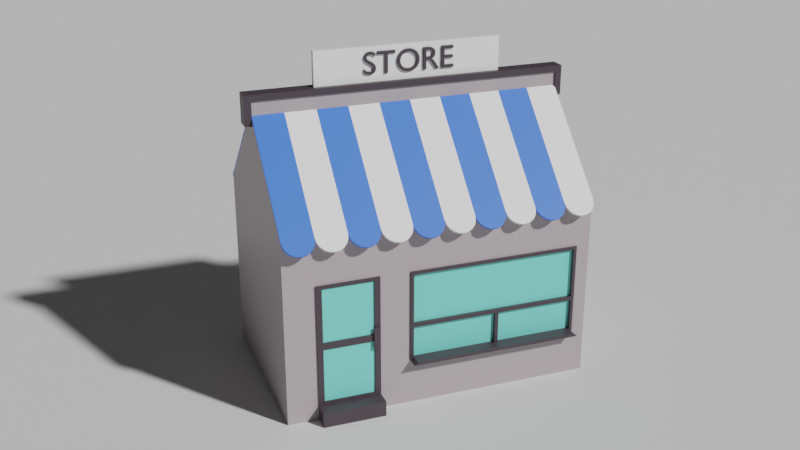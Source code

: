 # Source: Haus.blend  (saved by Blender 4.3.32; exported with 4.5.12 LTS)
import bpy
from mathutils import Matrix  # noqa: F401  (used for matrix-valued properties, if any)

bpy.ops.wm.read_factory_settings(use_empty=True)
scene = bpy.context.scene
scene.name = 'Scene'

# ---- collections
col_collection = bpy.data.collections.new('Collection'); scene.collection.children.link(col_collection)

# ---- materials (node trees are filled in below, after node groups)
mat_building = bpy.data.materials.new('Building')
mat_building.use_transparent_shadow = False
mat_material_001 = bpy.data.materials.new('Material.001')
mat_material_001.use_transparent_shadow = False
mat_material_002 = bpy.data.materials.new('Material.002')
mat_material_002.use_transparent_shadow = False
mat_material_003 = bpy.data.materials.new('Material.003')
mat_material_003.use_transparent_shadow = False
mat_material_004 = bpy.data.materials.new('Material.004')
mat_material_004.use_transparent_shadow = False
mat_black_001 = bpy.data.materials.new('Black.001')
mat_black_001.use_transparent_shadow = False

# ---- material node trees
mat_building.use_nodes = True; mat_building.node_tree.nodes.clear()
_N = mat_building.node_tree.nodes; _L = mat_building.node_tree.links
n0 = _N.new('ShaderNodeBsdfPrincipled'); n0.name = 'Principled BSDF'; n0.location = (10, 300)
n0.distribution = 'GGX'
n0.subsurface_method = 'RANDOM_WALK_SKIN'
n0.inputs[0].default_value = (0.4672, 0.4075, 0.4334, 1.0)
n0.inputs[3].default_value = 1.45
n0.inputs[27].default_value = (0.0, 0.0, 0.0, 1.0)
n0.inputs[28].default_value = 1.0
n1 = _N.new('ShaderNodeOutputMaterial'); n1.name = 'Material Output'; n1.location = (300, 300)
_L.new(n0.outputs[0], n1.inputs[0])
n1.is_active_output = True
mat_material_001.use_nodes = True; mat_material_001.node_tree.nodes.clear()
_N = mat_material_001.node_tree.nodes; _L = mat_material_001.node_tree.links
n0 = _N.new('ShaderNodeBsdfPrincipled'); n0.name = 'Principled BSDF'; n0.location = (10, 300)
n0.distribution = 'GGX'
n0.subsurface_method = 'RANDOM_WALK_SKIN'
n0.inputs[0].default_value = (0.05166, 0.1968, 0.9114, 1.0)
n0.inputs[3].default_value = 1.45
n0.inputs[27].default_value = (0.0, 0.0, 0.0, 1.0)
n0.inputs[28].default_value = 1.0
n1 = _N.new('ShaderNodeOutputMaterial'); n1.name = 'Material Output'; n1.location = (300, 300)
_L.new(n0.outputs[0], n1.inputs[0])
n1.is_active_output = True
mat_material_002.use_nodes = True; mat_material_002.node_tree.nodes.clear()
_N = mat_material_002.node_tree.nodes; _L = mat_material_002.node_tree.links
n0 = _N.new('ShaderNodeBsdfPrincipled'); n0.name = 'Principled BSDF'; n0.location = (10, 300)
n0.distribution = 'GGX'
n0.subsurface_method = 'RANDOM_WALK_SKIN'
n0.inputs[0].default_value = (1.0, 1.0, 1.0, 1.0)
n0.inputs[3].default_value = 1.45
n0.inputs[27].default_value = (0.0, 0.0, 0.0, 1.0)
n0.inputs[28].default_value = 1.0
n1 = _N.new('ShaderNodeOutputMaterial'); n1.name = 'Material Output'; n1.location = (300, 300)
_L.new(n0.outputs[0], n1.inputs[0])
n1.is_active_output = True
mat_material_003.use_nodes = True; mat_material_003.node_tree.nodes.clear()
_N = mat_material_003.node_tree.nodes; _L = mat_material_003.node_tree.links
n0 = _N.new('ShaderNodeBsdfPrincipled'); n0.name = 'Principled BSDF'; n0.location = (10, 300)
n0.distribution = 'GGX'
n0.subsurface_method = 'RANDOM_WALK_SKIN'
n0.inputs[0].default_value = (0.06072, 0.04592, 0.05679, 1.0)
n0.inputs[3].default_value = 1.45
n0.inputs[27].default_value = (0.0, 0.0, 0.0, 1.0)
n0.inputs[28].default_value = 1.0
n1 = _N.new('ShaderNodeOutputMaterial'); n1.name = 'Material Output'; n1.location = (300, 300)
_L.new(n0.outputs[0], n1.inputs[0])
n1.is_active_output = True
mat_material_004.use_nodes = True; mat_material_004.node_tree.nodes.clear()
_N = mat_material_004.node_tree.nodes; _L = mat_material_004.node_tree.links
n0 = _N.new('ShaderNodeBsdfPrincipled'); n0.name = 'Principled BSDF'; n0.location = (10, 300)
n0.distribution = 'GGX'
n0.subsurface_method = 'RANDOM_WALK_SKIN'
n0.inputs[0].default_value = (0.2084, 0.8, 0.7325, 1.0)
n0.inputs[3].default_value = 1.45
n0.inputs[27].default_value = (0.0, 0.0, 0.0, 1.0)
n0.inputs[28].default_value = 1.0
n1 = _N.new('ShaderNodeOutputMaterial'); n1.name = 'Material Output'; n1.location = (300, 300)
_L.new(n0.outputs[0], n1.inputs[0])
n1.is_active_output = True

# ---- world
world_world = bpy.data.worlds.new('World'); scene.world = world_world
world_world.use_nodes = True; world_world.node_tree.nodes.clear()
_N = world_world.node_tree.nodes; _L = world_world.node_tree.links
n0 = _N.new('ShaderNodeOutputWorld'); n0.name = 'World Output'; n0.location = (300, 300)
n1 = _N.new('ShaderNodeBackground'); n1.name = 'Background'; n1.location = (10, 300)
n1.inputs[0].default_value = (0.05088, 0.05088, 0.05088, 1.0)
_L.new(n1.outputs[0], n0.inputs[0])
n0.is_active_output = True
world_world.color = (0.05088, 0.05088, 0.05088)
world_world.use_sun_shadow = False
world_world.sun_shadow_jitter_overblur = 0.0

# ---- cameras
cam_camera_001 = bpy.data.cameras.new('Camera.001')

# ---- meshes
me_plane = bpy.data.meshes.new('Plane')
me_plane.from_pydata([(-4.987, -3.0, 0.0), (4.987, -3.0, 0.0), (-4.987, 3.0, 0.0), (4.987, 3.0, 0.0), (-4.987, 3.0, 6.0), (-4.987, -3.0, 6.0), (4.987, -3.0, 6.0), (4.987, 3.0, 6.0), (-4.987, 0.0, 0.0), (4.987, 0.0, 0.0), (-4.987, 0.0, 9.0), (4.987, 0.0, 9.0), (-0.9946, -3.0, 4.427), (4.485, -3.0, 4.427), (4.485, -3.0, 1.515), (-0.9946, -3.0, 1.515), (-0.9946, -3.0, 0.0), (-4.009, -3.0, 0.0), (-4.009, -3.0, 4.487), (-2.009, -3.0, 0.0), (-2.009, -3.0, 4.498), (-4.009, -3.0, 0.4963), (-2.009, -3.0, 0.4963), (-4.009, -3.519, 0.0), (-2.009, -3.519, 0.0), (-4.009, -3.519, 0.4963), (-2.009, -3.519, 0.4963), (-4.009, -2.66, 0.0), (-2.009, -2.66, 0.0), (-4.009, -2.66, 0.4963), (-2.009, -2.66, 0.4963), (3.989, 3.0, 0.0), (2.992, 3.0, 0.0), (1.995, 3.0, 0.0), (0.9973, 3.0, 0.0), (0.0, 3.0, 0.0), (-0.9973, 3.0, 0.0), (-1.995, 3.0, 0.0), (-2.992, 3.0, 0.0), (-3.989, 3.0, 0.0), (-3.989, -3.0, 6.0), (-2.992, -3.0, 6.0), (-1.995, -3.0, 6.0), (-0.9973, -3.0, 6.0), (0.0, -3.0, 6.0), (0.9973, -3.0, 6.0), (1.995, -3.0, 6.0), (2.992, -3.0, 6.0), (3.989, -3.0, 6.0), (3.989, 3.0, 6.0), (2.992, 3.0, 6.0), (1.995, 3.0, 6.0), (0.9973, 3.0, 6.0), (0.0, 3.0, 6.0), (-0.9973, 3.0, 6.0), (-1.995, 3.0, 6.0), (-2.992, 3.0, 6.0), (-3.989, 3.0, 6.0), (3.989, 0.0, 9.0), (2.992, 0.0, 9.0), (1.995, 0.0, 9.0), (0.9973, 0.0, 9.0), (0.0, 0.0, 9.0), (-0.9973, 0.0, 9.0), (-1.995, 0.0, 9.0), (-2.992, 0.0, 9.0), (-3.989, 0.0, 9.0), (-3.989, 0.0, 0.0), (-2.992, 0.0, 0.0), (-1.995, 0.0, 0.0), (-0.9973, 0.0, 0.0), (0.0, 0.0, 0.0), (0.9973, 0.0, 0.0), (1.995, 0.0, 0.0), (2.992, 0.0, 0.0), (3.989, 0.0, 0.0), (-4.488, -3.372, 5.628), (-4.987, -3.02, 5.98), (-4.642, -3.355, 5.645), (-4.781, -3.305, 5.695), (-4.891, -3.227, 5.773), (-4.962, -3.129, 5.871), (-3.989, -3.02, 5.98), (-4.488, -3.372, 5.628), (-4.014, -3.129, 5.871), (-4.085, -3.227, 5.773), (-4.195, -3.305, 5.695), (-4.334, -3.355, 5.645), (-2.493, -3.372, 5.628), (-2.992, -3.02, 5.98), (-2.647, -3.355, 5.645), (-2.786, -3.305, 5.695), (-2.897, -3.227, 5.773), (-2.968, -3.129, 5.871), (-1.995, -3.02, 5.98), (-2.493, -3.372, 5.628), (-2.019, -3.129, 5.871), (-2.09, -3.227, 5.773), (-2.2, -3.305, 5.695), (-2.339, -3.355, 5.645), (-0.4987, -3.372, 5.628), (-0.9973, -3.02, 5.98), (-0.6528, -3.355, 5.645), (-0.7918, -3.305, 5.695), (-0.9021, -3.227, 5.773), (-0.9729, -3.129, 5.871), (0.0, -3.02, 5.98), (-0.4987, -3.372, 5.628), (-0.02441, -3.129, 5.871), (-0.09524, -3.227, 5.773), (-0.2056, -3.305, 5.695), (-0.3446, -3.355, 5.645), (1.496, -3.372, 5.628), (0.9973, -3.02, 5.98), (1.342, -3.355, 5.645), (1.203, -3.305, 5.695), (1.093, -3.227, 5.773), (1.022, -3.129, 5.871), (1.995, -3.02, 5.98), (1.496, -3.372, 5.628), (1.97, -3.129, 5.871), (1.899, -3.227, 5.773), (1.789, -3.305, 5.695), (1.65, -3.355, 5.645), (3.491, -3.372, 5.628), (2.992, -3.02, 5.98), (3.337, -3.355, 5.645), (3.198, -3.305, 5.695), (3.087, -3.227, 5.773), (3.016, -3.129, 5.871), (3.989, -3.02, 5.98), (3.491, -3.372, 5.628), (3.965, -3.129, 5.871), (3.894, -3.227, 5.773), (3.784, -3.305, 5.695), (3.645, -3.355, 5.645), (4.488, -3.367, 5.633), (3.989, -3.014, 5.986), (4.334, -3.35, 5.65), (4.195, -3.3, 5.7), (4.085, -3.222, 5.778), (4.014, -3.123, 5.877), (4.987, -3.014, 5.986), (4.488, -3.367, 5.633), (4.962, -3.123, 5.877), (4.891, -3.222, 5.778), (4.781, -3.3, 5.7), (4.642, -3.35, 5.65), (-3.491, -3.367, 5.633), (-3.989, -3.014, 5.986), (-3.645, -3.35, 5.65), (-3.784, -3.3, 5.7), (-3.894, -3.222, 5.778), (-3.965, -3.123, 5.877), (-2.992, -3.014, 5.986), (-3.491, -3.367, 5.633), (-3.016, -3.123, 5.877), (-3.087, -3.222, 5.778), (-3.198, -3.3, 5.7), (-3.337, -3.35, 5.65), (-1.496, -3.367, 5.633), (-1.995, -3.014, 5.986), (-1.65, -3.35, 5.65), (-1.789, -3.3, 5.7), (-1.899, -3.222, 5.778), (-1.97, -3.123, 5.877), (-0.9973, -3.014, 5.986), (-1.496, -3.367, 5.633), (-1.022, -3.123, 5.877), (-1.093, -3.222, 5.778), (-1.203, -3.3, 5.7), (-1.342, -3.35, 5.65), (0.4987, -3.367, 5.633), (0.0, -3.014, 5.986), (0.3446, -3.35, 5.65), (0.2056, -3.3, 5.7), (0.09524, -3.222, 5.778), (0.02441, -3.123, 5.877), (0.9973, -3.014, 5.986), (0.4987, -3.367, 5.633), (0.9729, -3.123, 5.877), (0.9021, -3.222, 5.778), (0.7918, -3.3, 5.7), (0.6528, -3.35, 5.65), (2.493, -3.367, 5.633), (1.995, -3.014, 5.986), (2.339, -3.35, 5.65), (2.2, -3.3, 5.7), (2.09, -3.222, 5.778), (2.019, -3.123, 5.877), (2.992, -3.014, 5.986), (2.493, -3.367, 5.633), (2.968, -3.123, 5.877), (2.897, -3.222, 5.778), (2.786, -3.3, 5.7), (2.647, -3.35, 5.65), (-1.042, -3.053, 1.486), (4.539, -3.053, 1.486), (-1.042, -3.053, 4.486), (4.539, -3.053, 4.486), (-0.94, -3.053, 4.384), (-0.94, -3.053, 1.589), (4.437, -3.053, 1.589), (4.437, -3.053, 4.384), (-0.94, -3.053, 2.629), (-0.94, -3.053, 2.744), (4.437, -3.053, 2.744), (4.437, -3.053, 2.629), (-1.042, -3.053, 2.629), (-1.042, -3.053, 2.744), (4.539, -3.053, 2.744), (4.539, -3.053, 2.629), (1.782, -3.053, 1.589), (1.897, -3.053, 1.589), (1.782, -3.053, 2.629), (1.897, -3.053, 2.629), (-1.042, -3.408, 1.486), (-0.94, -3.408, 1.589), (4.539, -3.408, 1.486), (4.437, -3.408, 1.589), (-1.042, -2.943, 1.486), (-0.94, -2.943, 1.589), (-0.94, -2.943, 4.384), (-1.042, -2.943, 4.486), (4.539, -2.943, 1.486), (4.437, -2.943, 1.589), (4.539, -2.943, 4.486), (4.437, -2.943, 4.384), (1.782, -2.943, 2.629), (1.897, -2.943, 2.629), (4.437, -2.943, 2.744), (4.437, -2.943, 2.629), (4.539, -2.943, 2.629), (4.539, -2.943, 2.744), (-0.94, -2.943, 2.629), (-0.94, -2.943, 2.744), (-1.042, -2.943, 2.744), (-1.042, -2.943, 2.629), (1.782, -2.943, 1.589), (1.897, -2.943, 1.589), (-1.042, -2.894, 4.486), (-0.94, -2.894, 4.384), (-0.94, -2.894, 1.589), (-1.042, -2.894, 1.486), (4.539, -2.894, 1.486), (4.437, -2.894, 1.589), (4.539, -2.894, 4.486), (4.437, -2.894, 4.384), (1.782, -2.894, 2.629), (1.897, -2.894, 2.629), (4.437, -2.894, 2.744), (4.437, -2.894, 2.629), (4.539, -2.894, 2.629), (4.539, -2.894, 2.744), (-0.94, -2.894, 2.629), (-0.94, -2.894, 2.744), (-1.042, -2.894, 2.744), (-1.042, -2.894, 2.629), (1.782, -2.894, 1.589), (1.897, -2.894, 1.589), (-4.009, -3.044, 4.487), (-2.009, -3.044, 4.498), (-4.009, -3.044, 0.4963), (-2.009, -3.044, 0.4963), (-4.009, -3.044, 2.492), (-2.009, -3.044, 2.497), (-3.822, -3.044, 2.605), (-2.196, -3.044, 2.609), (-2.196, -3.044, 4.385), (-3.822, -3.044, 4.376), (-3.822, -3.044, 0.6087), (-2.196, -3.044, 0.6087), (-2.196, -3.044, 2.384), (-3.822, -3.044, 2.38), (-3.822, -3.002, 2.605), (-3.822, -3.002, 4.376), (-2.196, -3.002, 4.385), (-2.196, -3.002, 2.609), (-3.822, -3.002, 0.6087), (-2.196, -3.002, 0.6087), (-3.822, -3.002, 2.38), (-2.196, -3.002, 2.384), (-2.009, -3.002, 2.497), (-4.009, -3.002, 2.492), (-2.009, -3.002, 4.498), (-4.009, -3.002, 4.487), (-4.009, -3.002, 0.4963), (-2.009, -3.002, 0.4963), (-2.176, -3.044, 2.155), (-2.047, -3.044, 2.155), (-2.176, -3.044, 2.854), (-2.047, -3.044, 2.854), (-2.176, -3.082, 2.155), (-2.047, -3.082, 2.155), (-2.176, -3.082, 2.854), (-2.047, -3.082, 2.854), (-2.176, -3.113, 2.155), (-2.047, -3.113, 2.155), (-2.176, -3.113, 2.854), (-2.047, -3.113, 2.854), (-2.237, -3.082, 2.854), (-2.237, -3.082, 2.155), (-2.237, -3.113, 2.854), (-2.237, -3.113, 2.155), (-3.818, -2.955, 2.605), (-3.818, -2.955, 4.376), (-2.192, -2.955, 4.385), (-2.192, -2.955, 2.609), (-3.818, -2.955, 0.6087), (-2.192, -2.955, 0.6087), (-3.818, -2.955, 2.38), (-2.192, -2.955, 2.384), (-2.005, -2.955, 2.497), (-4.005, -2.955, 2.492), (-2.005, -2.955, 4.498), (-4.005, -2.955, 4.487), (-4.005, -2.955, 0.4963), (-2.005, -2.955, 0.4963), (-2.233, -3.036, 2.854), (-2.233, -3.036, 2.155), (-2.233, -3.067, 2.854), (-2.233, -3.067, 2.155), (-4.987, -3.0, 6.0), (4.987, -3.0, 6.0), (-4.987, 0.0, 9.0), (4.987, 0.0, 9.0), (-3.989, -3.0, 6.0), (-2.992, -3.0, 6.0), (-1.995, -3.0, 6.0), (-0.9973, -3.0, 6.0), (0.0, -3.0, 6.0), (0.9973, -3.0, 6.0), (1.995, -3.0, 6.0), (2.992, -3.0, 6.0), (3.989, -3.0, 6.0), (3.989, 0.0, 9.0), (2.992, 0.0, 9.0), (1.995, 0.0, 9.0), (0.9973, 0.0, 9.0), (0.0, 0.0, 9.0), (-0.9973, 0.0, 9.0), (-1.995, 0.0, 9.0), (-2.992, 0.0, 9.0), (-3.989, 0.0, 9.0), (-4.987, -0.05204, 9.052), (-4.987, -3.052, 6.052), (3.989, -3.052, 6.052), (4.987, -3.052, 6.052), (4.987, -0.05204, 9.052), (-3.989, -0.05204, 9.052), (-3.989, -3.052, 6.052), (-2.992, -3.052, 6.052), (-1.995, -3.052, 6.052), (-0.9973, -3.052, 6.052), (0.0, -3.052, 6.052), (0.9973, -3.052, 6.052), (1.995, -3.052, 6.052), (2.992, -3.052, 6.052), (3.989, -0.05204, 9.052), (2.992, -0.05204, 9.052), (1.995, -0.05204, 9.052), (0.9973, -0.05204, 9.052), (0.0, -0.05204, 9.052), (-0.9973, -0.05204, 9.052), (-1.995, -0.05204, 9.052), (-2.992, -0.05204, 9.052), (-4.488, -3.372, 5.628), (-4.987, -3.02, 5.98), (-4.642, -3.355, 5.645), (-4.781, -3.305, 5.695), (-4.891, -3.227, 5.773), (-4.962, -3.129, 5.871), (-3.989, -3.02, 5.98), (-4.488, -3.372, 5.628), (-4.014, -3.129, 5.871), (-4.085, -3.227, 5.773), (-4.195, -3.305, 5.695), (-4.334, -3.355, 5.645), (-2.493, -3.372, 5.628), (-2.992, -3.02, 5.98), (-2.647, -3.355, 5.645), (-2.786, -3.305, 5.695), (-2.897, -3.227, 5.773), (-2.968, -3.129, 5.871), (-1.995, -3.02, 5.98), (-2.493, -3.372, 5.628), (-2.019, -3.129, 5.871), (-2.09, -3.227, 5.773), (-2.2, -3.305, 5.695), (-2.339, -3.355, 5.645), (-0.4987, -3.372, 5.628), (-0.9973, -3.02, 5.98), (-0.6528, -3.355, 5.645), (-0.7918, -3.305, 5.695), (-0.9021, -3.227, 5.773), (-0.9729, -3.129, 5.871), (0.0, -3.02, 5.98), (-0.4987, -3.372, 5.628), (-0.02441, -3.129, 5.871), (-0.09524, -3.227, 5.773), (-0.2056, -3.305, 5.695), (-0.3446, -3.355, 5.645), (1.496, -3.372, 5.628), (0.9973, -3.02, 5.98), (1.342, -3.355, 5.645), (1.203, -3.305, 5.695), (1.093, -3.227, 5.773), (1.022, -3.129, 5.871), (1.995, -3.02, 5.98), (1.496, -3.372, 5.628), (1.97, -3.129, 5.871), (1.899, -3.227, 5.773), (1.789, -3.305, 5.695), (1.65, -3.355, 5.645), (3.491, -3.372, 5.628), (2.992, -3.02, 5.98), (3.337, -3.355, 5.645), (3.198, -3.305, 5.695), (3.087, -3.227, 5.773), (3.016, -3.129, 5.871), (3.989, -3.02, 5.98), (3.491, -3.372, 5.628), (3.965, -3.129, 5.871), (3.894, -3.227, 5.773), (3.784, -3.305, 5.695), (3.645, -3.355, 5.645), (0.9973, -3.072, 6.032), (1.496, -3.424, 5.68), (1.022, -3.181, 5.923), (1.093, -3.279, 5.825), (1.203, -3.357, 5.747), (1.342, -3.407, 5.697), (-0.9973, -3.072, 6.032), (-0.4987, -3.424, 5.68), (-0.9729, -3.181, 5.923), (-0.9021, -3.279, 5.825), (-0.7918, -3.357, 5.747), (-0.6528, -3.407, 5.697), (-0.4987, -3.424, 5.68), (0.0, -3.072, 6.032), (-0.3446, -3.407, 5.697), (-0.2056, -3.357, 5.747), (-0.09524, -3.279, 5.825), (-0.02441, -3.181, 5.923), (-4.987, -3.072, 6.032), (-4.488, -3.424, 5.68), (-4.962, -3.181, 5.923), (-4.891, -3.279, 5.825), (-4.781, -3.357, 5.747), (-4.642, -3.407, 5.697), (-4.488, -3.424, 5.68), (-3.989, -3.072, 6.032), (-4.334, -3.407, 5.697), (-4.195, -3.357, 5.747), (-4.085, -3.279, 5.825), (-4.014, -3.181, 5.923), (-2.992, -3.072, 6.032), (-2.493, -3.424, 5.68), (-2.968, -3.181, 5.923), (-2.897, -3.279, 5.825), (-2.786, -3.357, 5.747), (-2.647, -3.407, 5.697), (-2.493, -3.424, 5.68), (-1.995, -3.072, 6.032), (-2.339, -3.407, 5.697), (-2.2, -3.357, 5.747), (-2.09, -3.279, 5.825), (-2.019, -3.181, 5.923), (1.496, -3.424, 5.68), (1.995, -3.072, 6.032), (1.65, -3.407, 5.697), (1.789, -3.357, 5.747), (1.899, -3.279, 5.825), (1.97, -3.181, 5.923), (2.992, -3.072, 6.032), (3.491, -3.424, 5.68), (3.016, -3.181, 5.923), (3.087, -3.279, 5.825), (3.198, -3.357, 5.747), (3.337, -3.407, 5.697), (3.491, -3.424, 5.68), (3.989, -3.072, 6.032), (3.645, -3.407, 5.697), (3.784, -3.357, 5.747), (3.894, -3.279, 5.825), (3.965, -3.181, 5.923), (4.488, -3.367, 5.633), (3.989, -3.014, 5.986), (4.334, -3.35, 5.65), (4.195, -3.3, 5.7), (4.085, -3.222, 5.778), (4.014, -3.123, 5.877), (4.987, -3.014, 5.986), (4.488, -3.367, 5.633), (4.962, -3.123, 5.877), (4.891, -3.222, 5.778), (4.781, -3.3, 5.7), (4.642, -3.35, 5.65), (-3.491, -3.367, 5.633), (-3.989, -3.014, 5.986), (-3.645, -3.35, 5.65), (-3.784, -3.3, 5.7), (-3.894, -3.222, 5.778), (-3.965, -3.123, 5.877), (-2.992, -3.014, 5.986), (-3.491, -3.367, 5.633), (-3.016, -3.123, 5.877), (-3.087, -3.222, 5.778), (-3.198, -3.3, 5.7), (-3.337, -3.35, 5.65), (-1.496, -3.367, 5.633), (-1.995, -3.014, 5.986), (-1.65, -3.35, 5.65), (-1.789, -3.3, 5.7), (-1.899, -3.222, 5.778), (-1.97, -3.123, 5.877), (-0.9973, -3.014, 5.986), (-1.496, -3.367, 5.633), (-1.022, -3.123, 5.877), (-1.093, -3.222, 5.778), (-1.203, -3.3, 5.7), (-1.342, -3.35, 5.65), (0.4987, -3.367, 5.633), (0.0, -3.014, 5.986), (0.3446, -3.35, 5.65), (0.2056, -3.3, 5.7), (0.09524, -3.222, 5.778), (0.02441, -3.123, 5.877), (0.9973, -3.014, 5.986), (0.4987, -3.367, 5.633), (0.9729, -3.123, 5.877), (0.9021, -3.222, 5.778), (0.7918, -3.3, 5.7), (0.6528, -3.35, 5.65), (2.493, -3.367, 5.633), (1.995, -3.014, 5.986), (2.339, -3.35, 5.65), (2.2, -3.3, 5.7), (2.09, -3.222, 5.778), (2.019, -3.123, 5.877), (2.992, -3.014, 5.986), (2.493, -3.367, 5.633), (2.968, -3.123, 5.877), (2.897, -3.222, 5.778), (2.786, -3.3, 5.7), (2.647, -3.35, 5.65), (0.4987, -3.419, 5.685), (0.9973, -3.066, 6.038), (0.6528, -3.402, 5.702), (0.7918, -3.352, 5.752), (0.9021, -3.274, 5.83), (0.9729, -3.175, 5.929), (-1.496, -3.419, 5.685), (-0.9973, -3.066, 6.038), (-1.342, -3.402, 5.702), (-1.203, -3.352, 5.752), (-1.093, -3.274, 5.83), (-1.022, -3.175, 5.929), (0.0, -3.066, 6.038), (0.4987, -3.419, 5.685), (0.02441, -3.175, 5.929), (0.09524, -3.274, 5.83), (0.2056, -3.352, 5.752), (0.3446, -3.402, 5.702), (3.989, -3.066, 6.038), (4.488, -3.419, 5.685), (4.014, -3.175, 5.929), (4.085, -3.274, 5.83), (4.195, -3.352, 5.752), (4.334, -3.402, 5.702), (4.488, -3.419, 5.685), (4.987, -3.066, 6.038), (4.642, -3.402, 5.702), (4.781, -3.352, 5.752), (4.891, -3.274, 5.83), (4.962, -3.175, 5.929), (-3.989, -3.066, 6.038), (-3.491, -3.419, 5.685), (-3.965, -3.175, 5.929), (-3.894, -3.274, 5.83), (-3.784, -3.352, 5.752), (-3.645, -3.402, 5.702), (-3.491, -3.419, 5.685), (-2.992, -3.066, 6.038), (-3.337, -3.402, 5.702), (-3.198, -3.352, 5.752), (-3.087, -3.274, 5.83), (-3.016, -3.175, 5.929), (-1.995, -3.066, 6.038), (-1.496, -3.419, 5.685), (-1.97, -3.175, 5.929), (-1.899, -3.274, 5.83), (-1.789, -3.352, 5.752), (-1.65, -3.402, 5.702), (1.995, -3.066, 6.038), (2.493, -3.419, 5.685), (2.019, -3.175, 5.929), (2.09, -3.274, 5.83), (2.2, -3.352, 5.752), (2.339, -3.402, 5.702), (2.493, -3.419, 5.685), (2.992, -3.066, 6.038), (2.647, -3.402, 5.702), (2.786, -3.352, 5.752), (2.897, -3.274, 5.83), (2.968, -3.175, 5.929), (-4.987, 3.0, 6.0), (4.987, 3.0, 6.0), (-3.989, 3.0, 6.0), (-2.992, 3.0, 6.0), (-1.995, 3.0, 6.0), (-0.9973, 3.0, 6.0), (0.0, 3.0, 6.0), (0.9973, 3.0, 6.0), (1.995, 3.0, 6.0), (2.992, 3.0, 6.0), (3.989, 3.0, 6.0), (-4.987, 0.05204, 9.052), (-4.987, 3.052, 6.052), (3.989, 3.052, 6.052), (4.987, 3.052, 6.052), (4.987, 0.05204, 9.052), (-3.989, 0.05204, 9.052), (-3.989, 3.052, 6.052), (-2.992, 3.052, 6.052), (-1.995, 3.052, 6.052), (-0.9973, 3.052, 6.052), (0.0, 3.052, 6.052), (0.9973, 3.052, 6.052), (1.995, 3.052, 6.052), (2.992, 3.052, 6.052), (3.989, 0.05204, 9.052), (2.992, 0.05204, 9.052), (1.995, 0.05204, 9.052), (0.9973, 0.05204, 9.052), (0.0, 0.05204, 9.052), (-0.9973, 0.05204, 9.052), (-1.995, 0.05204, 9.052), (-2.992, 0.05204, 9.052), (-4.488, 3.372, 5.628), (-4.987, 3.02, 5.98), (-4.642, 3.355, 5.645), (-4.781, 3.305, 5.695), (-4.891, 3.227, 5.773), (-4.962, 3.129, 5.871), (-3.989, 3.02, 5.98), (-4.488, 3.372, 5.628), (-4.014, 3.129, 5.871), (-4.085, 3.227, 5.773), (-4.195, 3.305, 5.695), (-4.334, 3.355, 5.645), (-2.493, 3.372, 5.628), (-2.992, 3.02, 5.98), (-2.647, 3.355, 5.645), (-2.786, 3.305, 5.695), (-2.897, 3.227, 5.773), (-2.968, 3.129, 5.871), (-1.995, 3.02, 5.98), (-2.493, 3.372, 5.628), (-2.019, 3.129, 5.871), (-2.09, 3.227, 5.773), (-2.2, 3.305, 5.695), (-2.339, 3.355, 5.645), (-0.4987, 3.372, 5.628), (-0.9973, 3.02, 5.98), (-0.6528, 3.355, 5.645), (-0.7918, 3.305, 5.695), (-0.9021, 3.227, 5.773), (-0.9729, 3.129, 5.871), (0.0, 3.02, 5.98), (-0.4987, 3.372, 5.628), (-0.02441, 3.129, 5.871), (-0.09524, 3.227, 5.773), (-0.2056, 3.305, 5.695), (-0.3446, 3.355, 5.645), (1.496, 3.372, 5.628), (0.9973, 3.02, 5.98), (1.342, 3.355, 5.645), (1.203, 3.305, 5.695), (1.093, 3.227, 5.773), (1.022, 3.129, 5.871), (1.995, 3.02, 5.98), (1.496, 3.372, 5.628), (1.97, 3.129, 5.871), (1.899, 3.227, 5.773), (1.789, 3.305, 5.695), (1.65, 3.355, 5.645), (3.491, 3.372, 5.628), (2.992, 3.02, 5.98), (3.337, 3.355, 5.645), (3.198, 3.305, 5.695), (3.087, 3.227, 5.773), (3.016, 3.129, 5.871), (3.989, 3.02, 5.98), (3.491, 3.372, 5.628), (3.965, 3.129, 5.871), (3.894, 3.227, 5.773), (3.784, 3.305, 5.695), (3.645, 3.355, 5.645), (0.9973, 3.072, 6.032), (1.496, 3.424, 5.68), (1.022, 3.181, 5.923), (1.093, 3.279, 5.825), (1.203, 3.357, 5.747), (1.342, 3.407, 5.697), (-0.9973, 3.072, 6.032), (-0.4987, 3.424, 5.68), (-0.9729, 3.181, 5.923), (-0.9021, 3.279, 5.825), (-0.7918, 3.357, 5.747), (-0.6528, 3.407, 5.697), (-0.4987, 3.424, 5.68), (0.0, 3.072, 6.032), (-0.3446, 3.407, 5.697), (-0.2056, 3.357, 5.747), (-0.09524, 3.279, 5.825), (-0.02441, 3.181, 5.923), (-4.987, 3.072, 6.032), (-4.488, 3.424, 5.68), (-4.962, 3.181, 5.923), (-4.891, 3.279, 5.825), (-4.781, 3.357, 5.747), (-4.642, 3.407, 5.697), (-4.488, 3.424, 5.68), (-3.989, 3.072, 6.032), (-4.334, 3.407, 5.697), (-4.195, 3.357, 5.747), (-4.085, 3.279, 5.825), (-4.014, 3.181, 5.923), (-2.992, 3.072, 6.032), (-2.493, 3.424, 5.68), (-2.968, 3.181, 5.923), (-2.897, 3.279, 5.825), (-2.786, 3.357, 5.747), (-2.647, 3.407, 5.697), (-2.493, 3.424, 5.68), (-1.995, 3.072, 6.032), (-2.339, 3.407, 5.697), (-2.2, 3.357, 5.747), (-2.09, 3.279, 5.825), (-2.019, 3.181, 5.923), (1.496, 3.424, 5.68), (1.995, 3.072, 6.032), (1.65, 3.407, 5.697), (1.789, 3.357, 5.747), (1.899, 3.279, 5.825), (1.97, 3.181, 5.923), (2.992, 3.072, 6.032), (3.491, 3.424, 5.68), (3.016, 3.181, 5.923), (3.087, 3.279, 5.825), (3.198, 3.357, 5.747), (3.337, 3.407, 5.697), (3.491, 3.424, 5.68), (3.989, 3.072, 6.032), (3.645, 3.407, 5.697), (3.784, 3.357, 5.747), (3.894, 3.279, 5.825), (3.965, 3.181, 5.923), (4.488, 3.367, 5.633), (3.989, 3.014, 5.986), (4.334, 3.35, 5.65), (4.195, 3.3, 5.7), (4.085, 3.222, 5.778), (4.014, 3.123, 5.877), (4.987, 3.014, 5.986), (4.488, 3.367, 5.633), (4.962, 3.123, 5.877), (4.891, 3.222, 5.778), (4.781, 3.3, 5.7), (4.642, 3.35, 5.65), (-3.491, 3.367, 5.633), (-3.989, 3.014, 5.986), (-3.645, 3.35, 5.65), (-3.784, 3.3, 5.7), (-3.894, 3.222, 5.778), (-3.965, 3.123, 5.877), (-2.992, 3.014, 5.986), (-3.491, 3.367, 5.633), (-3.016, 3.123, 5.877), (-3.087, 3.222, 5.778), (-3.198, 3.3, 5.7), (-3.337, 3.35, 5.65), (-1.496, 3.367, 5.633), (-1.995, 3.014, 5.986), (-1.65, 3.35, 5.65), (-1.789, 3.3, 5.7), (-1.899, 3.222, 5.778), (-1.97, 3.123, 5.877), (-0.9973, 3.014, 5.986), (-1.496, 3.367, 5.633), (-1.022, 3.123, 5.877), (-1.093, 3.222, 5.778), (-1.203, 3.3, 5.7), (-1.342, 3.35, 5.65), (0.4987, 3.367, 5.633), (0.0, 3.014, 5.986), (0.3446, 3.35, 5.65), (0.2056, 3.3, 5.7), (0.09524, 3.222, 5.778), (0.02441, 3.123, 5.877), (0.9973, 3.014, 5.986), (0.4987, 3.367, 5.633), (0.9729, 3.123, 5.877), (0.9021, 3.222, 5.778), (0.7918, 3.3, 5.7), (0.6528, 3.35, 5.65), (2.493, 3.367, 5.633), (1.995, 3.014, 5.986), (2.339, 3.35, 5.65), (2.2, 3.3, 5.7), (2.09, 3.222, 5.778), (2.019, 3.123, 5.877), (2.992, 3.014, 5.986), (2.493, 3.367, 5.633), (2.968, 3.123, 5.877), (2.897, 3.222, 5.778), (2.786, 3.3, 5.7), (2.647, 3.35, 5.65), (0.4987, 3.419, 5.685), (0.9973, 3.066, 6.038), (0.6528, 3.402, 5.702), (0.7918, 3.352, 5.752), (0.9021, 3.274, 5.83), (0.9729, 3.175, 5.929), (-1.496, 3.419, 5.685), (-0.9973, 3.066, 6.038), (-1.342, 3.402, 5.702), (-1.203, 3.352, 5.752), (-1.093, 3.274, 5.83), (-1.022, 3.175, 5.929), (0.0, 3.066, 6.038), (0.4987, 3.419, 5.685), (0.02441, 3.175, 5.929), (0.09524, 3.274, 5.83), (0.2056, 3.352, 5.752), (0.3446, 3.402, 5.702), (3.989, 3.066, 6.038), (4.488, 3.419, 5.685), (4.014, 3.175, 5.929), (4.085, 3.274, 5.83), (4.195, 3.352, 5.752), (4.334, 3.402, 5.702), (4.488, 3.419, 5.685), (4.987, 3.066, 6.038), (4.642, 3.402, 5.702), (4.781, 3.352, 5.752), (4.891, 3.274, 5.83), (4.962, 3.175, 5.929), (-3.989, 3.066, 6.038), (-3.491, 3.419, 5.685), (-3.965, 3.175, 5.929), (-3.894, 3.274, 5.83), (-3.784, 3.352, 5.752), (-3.645, 3.402, 5.702), (-3.491, 3.419, 5.685), (-2.992, 3.066, 6.038), (-3.337, 3.402, 5.702), (-3.198, 3.352, 5.752), (-3.087, 3.274, 5.83), (-3.016, 3.175, 5.929), (-1.995, 3.066, 6.038), (-1.496, 3.419, 5.685), (-1.97, 3.175, 5.929), (-1.899, 3.274, 5.83), (-1.789, 3.352, 5.752), (-1.65, 3.402, 5.702), (1.995, 3.066, 6.038), (2.493, 3.419, 5.685), (2.019, 3.175, 5.929), (2.09, 3.274, 5.83), (2.2, 3.352, 5.752), (2.339, 3.402, 5.702), (2.493, 3.419, 5.685), (2.992, 3.066, 6.038), (2.647, 3.402, 5.702), (2.786, 3.352, 5.752), (2.897, 3.274, 5.83), (2.968, 3.175, 5.929), (-4.986, -0.2301, 8.62), (4.974, -0.2301, 8.62), (-4.986, 0.2821, 8.62), (4.974, 0.2821, 8.62), (-4.986, 0.2821, 9.376), (-4.986, -0.2301, 9.376), (4.974, -0.2301, 9.376), (4.974, 0.2821, 9.376), (-5.208, 0.2821, 8.62), (-5.208, -0.2301, 8.62), (5.183, -0.2301, 8.62), (5.183, 0.2821, 8.62), (-5.208, 0.2821, 9.376), (-5.208, -0.2301, 9.376), (5.183, -0.2301, 9.376), (5.183, 0.2821, 9.376), (-4.986, 0.2821, 9.576), (-4.986, -0.2301, 9.576), (4.974, -0.2301, 9.576), (4.974, 0.2821, 9.576), (-5.208, 0.2821, 9.576), (-5.208, -0.2301, 9.576), (5.183, -0.2301, 9.576), (5.183, 0.2821, 9.576), (-4.986, -0.1706, 8.62), (4.974, -0.1706, 8.62), (4.974, 0.2226, 8.62), (-4.986, 0.2226, 8.62), (-4.986, -0.1706, 9.376), (4.974, -0.1706, 9.376), (4.974, 0.2226, 9.376), (-4.986, 0.2226, 9.376), (-3.027, -0.06046, 9.576), (-3.027, -0.06046, 10.68), (-3.027, 0.1125, 9.576), (-3.027, 0.1125, 10.68), (3.015, -0.06046, 9.576), (3.015, -0.06046, 10.68), (3.015, 0.1125, 9.576), (3.015, 0.1125, 10.68)], [], [(75, 31, 3, 9), (58, 11, 7, 49), (9, 3, 7, 11), (8, 0, 5, 10), (39, 2, 4, 57), (2, 8, 10, 4), (1, 9, 11, 6), (0, 8, 67, 68, 69, 70, 71, 72, 73, 74, 75, 9, 1, 16, 19, 17), (17, 21, 18, 20, 12, 13, 14, 1, 6, 48, 47, 46, 45, 44, 43, 42, 41, 40, 5, 0), (1, 14, 15, 16), (16, 15, 12, 20, 22, 19), (19, 22, 26, 24), (24, 26, 25, 23), (17, 19, 24, 23), (22, 21, 25, 26), (21, 17, 23, 25), (19, 17, 27, 28), (27, 29, 30, 28), (21, 22, 30, 29), (17, 21, 29, 27), (22, 19, 28, 30), (43, 44, 106, 108, 109, 110, 111, 107, 100, 102, 103, 104, 105, 101), (3, 31, 49, 7), (31, 32, 50, 49), (32, 33, 51, 50), (33, 34, 52, 51), (34, 35, 53, 52), (35, 36, 54, 53), (36, 37, 55, 54), (37, 38, 56, 55), (38, 39, 57, 56), (10, 66, 57, 4), (66, 65, 56, 57), (65, 64, 55, 56), (64, 63, 54, 55), (63, 62, 53, 54), (62, 61, 52, 53), (61, 60, 51, 52), (60, 59, 50, 51), (59, 58, 49, 50), (8, 2, 39, 67), (67, 39, 38, 68), (68, 38, 37, 69), (69, 37, 36, 70), (70, 36, 35, 71), (71, 35, 34, 72), (72, 34, 33, 73), (73, 33, 32, 74), (74, 32, 31, 75), (41, 42, 94, 96, 97, 98, 99, 95, 88, 90, 91, 92, 93, 89), (45, 46, 118, 120, 121, 122, 123, 119, 112, 114, 115, 116, 117, 113), (47, 48, 130, 132, 133, 134, 135, 131, 124, 126, 127, 128, 129, 125), (5, 40, 82, 84, 85, 86, 87, 83, 76, 78, 79, 80, 81, 77), (44, 45, 178, 180, 181, 182, 183, 179, 172, 174, 175, 176, 177, 173), (40, 41, 154, 156, 157, 158, 159, 155, 148, 150, 151, 152, 153, 149), (42, 43, 166, 168, 169, 170, 171, 167, 160, 162, 163, 164, 165, 161), (46, 47, 190, 192, 193, 194, 195, 191, 184, 186, 187, 188, 189, 185), (48, 6, 142, 144, 145, 146, 147, 143, 136, 138, 139, 140, 141, 137), (207, 202, 225, 231), (212, 213, 239, 238), (197, 202, 219, 218), (219, 217, 216, 218), (215, 207, 231, 229), (196, 201, 221, 220), (196, 197, 218, 216), (201, 204, 234, 221), (211, 210, 233, 232), (210, 199, 226, 233), (204, 214, 228, 234), (251, 245, 244, 252), (213, 212, 201, 217, 219, 202), (201, 196, 216, 217), (231, 225, 245, 251), (236, 237, 257, 256), (228, 238, 258, 248), (220, 224, 244, 243), (233, 226, 246, 253), (239, 229, 249, 259), (225, 239, 259, 245), (227, 230, 250, 247), (238, 221, 242, 258), (203, 206, 230, 227), (202, 197, 224, 225), (213, 215, 229, 239), (197, 211, 232, 224), (198, 209, 236, 223), (214, 212, 238, 228), (209, 208, 237, 236), (208, 196, 220, 237), (199, 198, 223, 226), (205, 200, 222, 235), (200, 203, 227, 222), (196, 208, 209, 198, 200, 205, 204, 201), (206, 207, 215, 214, 204, 205), (212, 214, 215, 213), (211, 197, 202, 207, 206, 203, 199, 210), (200, 198, 199, 203), (247, 250, 253, 246), (246, 240, 241, 247), (255, 241, 240, 256), (242, 254, 257, 243), (221, 238, 212, 201), (239, 213, 202, 225), (222, 227, 247, 241), (206, 205, 235, 230), (250, 255, 254, 248, 249, 251), (251, 252, 253, 250), (255, 256, 257, 254), (259, 249, 248, 258), (243, 244, 245, 259, 258, 242), (221, 234, 254, 242), (224, 232, 252, 244), (235, 222, 241, 255), (230, 235, 255, 250), (226, 223, 240, 246), (223, 236, 256, 240), (234, 228, 248, 254), (232, 233, 253, 252), (237, 220, 243, 257), (229, 231, 251, 249), (234, 221, 238, 228), (229, 239, 225, 231), (230, 227, 222, 235), (264, 266, 267, 265), (265, 267, 268, 261), (261, 268, 269, 260), (260, 269, 266, 264), (262, 270, 271, 263), (263, 271, 272, 265), (265, 272, 273, 264), (264, 273, 270, 262), (280, 281, 311, 310), (274, 275, 305, 304), (283, 286, 316, 313), (302, 300, 318, 320), (277, 274, 304, 307), (285, 283, 313, 315), (303, 302, 320, 321), (300, 301, 319, 318), (266, 269, 275, 274), (273, 272, 281, 280), (269, 268, 276, 275), (262, 263, 287, 286), (268, 267, 277, 276), (265, 261, 284, 282), (271, 270, 278, 279), (270, 273, 280, 278), (263, 265, 282, 287), (261, 260, 285, 284), (272, 271, 279, 281), (260, 264, 283, 285), (267, 266, 274, 277), (264, 262, 286, 283), (288, 290, 291, 289), (295, 294, 298, 299), (290, 288, 292, 294), (291, 290, 294, 295), (288, 289, 293, 292), (289, 291, 295, 293), (296, 297, 299, 298), (292, 293, 297, 296), (293, 295, 299, 297), (298, 294, 300, 302), (281, 279, 309, 311), (296, 298, 302, 303), (292, 296, 303, 301), (294, 292, 301, 300), (313, 312, 307, 304), (312, 314, 306, 307), (314, 315, 305, 306), (315, 313, 304, 305), (316, 317, 309, 308), (317, 312, 311, 309), (312, 313, 310, 311), (313, 316, 308, 310), (318, 319, 321, 320), (301, 303, 321, 319), (275, 276, 306, 305), (286, 287, 317, 316), (276, 277, 307, 306), (282, 284, 314, 312), (279, 278, 308, 309), (278, 280, 310, 308), (287, 282, 312, 317), (284, 285, 315, 314), (280, 278, 279, 281), (277, 274, 275, 276), (338, 339, 362, 361), (331, 355, 547, 528), (337, 338, 361, 360), (323, 325, 348, 347), (336, 337, 360, 359), (347, 346, 564, 566, 567, 568, 569, 565, 570, 572, 573, 574, 575, 571), (335, 336, 359, 358), (330, 354, 439, 396), (342, 343, 349, 365), (346, 347, 348, 358), (345, 350, 349, 344), (350, 351, 365, 349), (351, 352, 364, 365), (352, 353, 363, 364), (353, 354, 362, 363), (354, 355, 361, 362), (355, 356, 360, 361), (356, 357, 359, 360), (357, 346, 358, 359), (390, 397, 438, 433), (339, 340, 363, 362), (327, 351, 583, 504), (343, 324, 344, 349), (340, 341, 364, 363), (334, 346, 481, 420), (324, 322, 345, 344), (341, 342, 365, 364), (522, 529, 546, 559), (325, 335, 358, 348), (329, 353, 553, 516), (355, 331, 403, 426), (353, 329, 391, 432), (345, 322, 367, 444), (357, 333, 415, 474), (351, 327, 379, 456), (346, 357, 474, 476, 477, 478, 479, 475, 480, 482, 483, 484, 485, 481), (326, 350, 451, 372), (402, 409, 468, 427), (350, 345, 444, 446, 447, 448, 449, 445, 450, 452, 453, 454, 455, 451), (356, 355, 426, 428, 429, 430, 431, 427, 468, 470, 471, 472, 473, 469), (366, 373, 450, 445), (354, 353, 432, 434, 435, 436, 437, 433, 438, 440, 441, 442, 443, 439), (414, 421, 480, 475), (328, 352, 463, 384), (332, 356, 469, 408), (378, 385, 462, 457), (352, 351, 456, 458, 459, 460, 461, 457, 462, 464, 465, 466, 467, 463), (402, 427, 431, 404), (404, 431, 430, 405), (405, 430, 429, 406), (406, 429, 428, 407), (407, 428, 426, 403), (432, 391, 395, 434), (434, 395, 394, 435), (435, 394, 393, 436), (436, 393, 392, 437), (437, 392, 390, 433), (396, 439, 443, 398), (398, 443, 442, 399), (399, 442, 441, 400), (400, 441, 440, 401), (401, 440, 438, 397), (408, 469, 473, 410), (410, 473, 472, 411), (411, 472, 471, 412), (412, 471, 470, 413), (413, 470, 468, 409), (414, 475, 479, 416), (416, 479, 478, 417), (417, 478, 477, 418), (418, 477, 476, 419), (419, 476, 474, 415), (372, 451, 455, 374), (374, 455, 454, 375), (375, 454, 453, 376), (376, 453, 452, 377), (377, 452, 450, 373), (444, 367, 371, 446), (446, 371, 370, 447), (447, 370, 369, 448), (448, 369, 368, 449), (449, 368, 366, 445), (420, 481, 485, 422), (422, 485, 484, 423), (423, 484, 483, 424), (424, 483, 482, 425), (425, 482, 480, 421), (378, 457, 461, 380), (380, 461, 460, 381), (381, 460, 459, 382), (382, 459, 458, 383), (383, 458, 456, 379), (384, 463, 467, 386), (386, 467, 466, 387), (387, 466, 465, 388), (388, 465, 464, 389), (389, 464, 462, 385), (356, 332, 535, 594), (354, 330, 523, 558), (350, 326, 499, 576), (352, 328, 511, 588), (346, 334, 487, 564), (323, 347, 571, 492), (351, 350, 576, 578, 579, 580, 581, 577, 582, 584, 585, 586, 587, 583), (534, 541, 600, 595), (353, 352, 588, 590, 591, 592, 593, 589, 552, 554, 555, 556, 557, 553), (333, 357, 601, 540), (498, 505, 582, 577), (355, 354, 558, 560, 561, 562, 563, 559, 546, 548, 549, 550, 551, 547), (510, 517, 552, 589), (357, 356, 594, 596, 597, 598, 599, 595, 600, 602, 603, 604, 605, 601), (486, 493, 570, 565), (528, 547, 551, 530), (530, 551, 550, 531), (531, 550, 549, 532), (532, 549, 548, 533), (533, 548, 546, 529), (552, 517, 521, 554), (554, 521, 520, 555), (555, 520, 519, 556), (556, 519, 518, 557), (557, 518, 516, 553), (522, 559, 563, 524), (524, 563, 562, 525), (525, 562, 561, 526), (526, 561, 560, 527), (527, 560, 558, 523), (570, 493, 497, 572), (572, 497, 496, 573), (573, 496, 495, 574), (574, 495, 494, 575), (575, 494, 492, 571), (534, 595, 599, 536), (536, 599, 598, 537), (537, 598, 597, 538), (538, 597, 596, 539), (539, 596, 594, 535), (540, 601, 605, 542), (542, 605, 604, 543), (543, 604, 603, 544), (544, 603, 602, 545), (545, 602, 600, 541), (498, 577, 581, 500), (500, 581, 580, 501), (501, 580, 579, 502), (502, 579, 578, 503), (503, 578, 576, 499), (486, 565, 569, 488), (488, 569, 568, 489), (489, 568, 567, 490), (490, 567, 566, 491), (491, 566, 564, 487), (504, 583, 587, 506), (506, 587, 586, 507), (507, 586, 585, 508), (508, 585, 584, 509), (509, 584, 582, 505), (510, 589, 593, 512), (512, 593, 592, 513), (513, 592, 591, 514), (514, 591, 590, 515), (515, 590, 588, 511), (338, 634, 635, 339), (613, 801, 820, 628), (337, 633, 634, 338), (607, 620, 621, 325), (336, 632, 633, 337), (620, 844, 848, 847, 846, 845, 843, 838, 842, 841, 840, 839, 837, 619), (335, 631, 632, 336), (612, 669, 712, 627), (342, 638, 622, 343), (619, 631, 621, 620), (618, 617, 622, 623), (623, 622, 638, 624), (624, 638, 637, 625), (625, 637, 636, 626), (626, 636, 635, 627), (627, 635, 634, 628), (628, 634, 633, 629), (629, 633, 632, 630), (630, 632, 631, 619), (663, 706, 711, 670), (339, 635, 636, 340), (609, 777, 856, 624), (343, 622, 617, 324), (340, 636, 637, 341), (616, 693, 754, 619), (324, 617, 618, 606), (341, 637, 638, 342), (795, 832, 819, 802), (325, 621, 631, 335), (611, 789, 826, 626), (628, 699, 676, 613), (626, 705, 664, 611), (618, 717, 640, 606), (630, 747, 688, 615), (624, 729, 652, 609), (619, 754, 758, 757, 756, 755, 753, 748, 752, 751, 750, 749, 747, 630), (608, 645, 724, 623), (675, 700, 741, 682), (623, 724, 728, 727, 726, 725, 723, 718, 722, 721, 720, 719, 717, 618), (629, 742, 746, 745, 744, 743, 741, 700, 704, 703, 702, 701, 699, 628), (639, 718, 723, 646), (627, 712, 716, 715, 714, 713, 711, 706, 710, 709, 708, 707, 705, 626), (687, 748, 753, 694), (610, 657, 736, 625), (614, 681, 742, 629), (651, 730, 735, 658), (625, 736, 740, 739, 738, 737, 735, 730, 734, 733, 732, 731, 729, 624), (675, 677, 704, 700), (677, 678, 703, 704), (678, 679, 702, 703), (679, 680, 701, 702), (680, 676, 699, 701), (705, 707, 668, 664), (707, 708, 667, 668), (708, 709, 666, 667), (709, 710, 665, 666), (710, 706, 663, 665), (669, 671, 716, 712), (671, 672, 715, 716), (672, 673, 714, 715), (673, 674, 713, 714), (674, 670, 711, 713), (681, 683, 746, 742), (683, 684, 745, 746), (684, 685, 744, 745), (685, 686, 743, 744), (686, 682, 741, 743), (687, 689, 752, 748), (689, 690, 751, 752), (690, 691, 750, 751), (691, 692, 749, 750), (692, 688, 747, 749), (645, 647, 728, 724), (647, 648, 727, 728), (648, 649, 726, 727), (649, 650, 725, 726), (650, 646, 723, 725), (717, 719, 644, 640), (719, 720, 643, 644), (720, 721, 642, 643), (721, 722, 641, 642), (722, 718, 639, 641), (693, 695, 758, 754), (695, 696, 757, 758), (696, 697, 756, 757), (697, 698, 755, 756), (698, 694, 753, 755), (651, 653, 734, 730), (653, 654, 733, 734), (654, 655, 732, 733), (655, 656, 731, 732), (656, 652, 729, 731), (657, 659, 740, 736), (659, 660, 739, 740), (660, 661, 738, 739), (661, 662, 737, 738), (662, 658, 735, 737), (629, 867, 808, 614), (627, 831, 796, 612), (623, 849, 772, 608), (625, 861, 784, 610), (619, 837, 760, 616), (607, 765, 844, 620), (624, 856, 860, 859, 858, 857, 855, 850, 854, 853, 852, 851, 849, 623), (807, 868, 873, 814), (626, 826, 830, 829, 828, 827, 825, 862, 866, 865, 864, 863, 861, 625), (615, 813, 874, 630), (771, 850, 855, 778), (628, 820, 824, 823, 822, 821, 819, 832, 836, 835, 834, 833, 831, 627), (783, 862, 825, 790), (630, 874, 878, 877, 876, 875, 873, 868, 872, 871, 870, 869, 867, 629), (759, 838, 843, 766), (801, 803, 824, 820), (803, 804, 823, 824), (804, 805, 822, 823), (805, 806, 821, 822), (806, 802, 819, 821), (825, 827, 794, 790), (827, 828, 793, 794), (828, 829, 792, 793), (829, 830, 791, 792), (830, 826, 789, 791), (795, 797, 836, 832), (797, 798, 835, 836), (798, 799, 834, 835), (799, 800, 833, 834), (800, 796, 831, 833), (843, 845, 770, 766), (845, 846, 769, 770), (846, 847, 768, 769), (847, 848, 767, 768), (848, 844, 765, 767), (807, 809, 872, 868), (809, 810, 871, 872), (810, 811, 870, 871), (811, 812, 869, 870), (812, 808, 867, 869), (813, 815, 878, 874), (815, 816, 877, 878), (816, 817, 876, 877), (817, 818, 875, 876), (818, 814, 873, 875), (771, 773, 854, 850), (773, 774, 853, 854), (774, 775, 852, 853), (775, 776, 851, 852), (776, 772, 849, 851), (759, 761, 842, 838), (761, 762, 841, 842), (762, 763, 840, 841), (763, 764, 839, 840), (764, 760, 837, 839), (777, 779, 860, 856), (779, 780, 859, 860), (780, 781, 858, 859), (781, 782, 857, 858), (782, 778, 855, 857), (783, 785, 866, 862), (785, 786, 865, 866), (786, 787, 864, 865), (787, 788, 863, 864), (788, 784, 861, 863), (879, 881, 882, 880), (884, 885, 897, 896), (882, 886, 894, 890), (879, 884, 892, 888), (881, 883, 910, 906), (886, 882, 905, 909), (889, 890, 894, 893), (887, 888, 892, 891), (886, 883, 895, 898), (892, 884, 896, 900), (880, 882, 890, 889), (883, 881, 887, 891), (881, 879, 888, 887), (885, 880, 889, 893), (896, 897, 898, 895), (898, 897, 901, 902), (896, 895, 899, 900), (883, 891, 899, 895), (891, 892, 900, 899), (893, 894, 902, 901), (885, 893, 901, 897), (894, 886, 898, 902), (905, 906, 910, 909), (903, 904, 908, 907), (880, 885, 908, 904), (883, 886, 909, 910), (885, 884, 907, 908), (882, 881, 906, 905), (879, 880, 904, 903), (884, 879, 903, 907), (911, 912, 914, 913), (913, 914, 918, 917), (917, 918, 916, 915), (915, 916, 912, 911), (913, 917, 915, 911), (918, 914, 912, 916)])
me_plane.polygons.foreach_set('material_index', [0, 0, 0, 0, 0, 0, 0, 0, 0, 0, 0, 3, 3, 3, 3, 3, 0, 0, 0, 0, 0, 1, 0, 0, 0, 0, 0, 0, 0, 0, 0, 0, 0, 0, 0, 0, 0, 0, 0, 0, 0, 0, 0, 0, 0, 0, 0, 0, 0, 1, 1, 1, 1, 2, 0, 0, 2, 0, 3, 3, 3, 3, 3, 3, 3, 3, 3, 3, 3, 3, 3, 3, 3, 3, 3, 3, 3, 3, 3, 3, 3, 3, 3, 3, 3, 3, 3, 3, 3, 3, 3, 3, 3, 3, 3, 3, 3, 3, 3, 3, 3, 3, 3, 3, 3, 3, 3, 3, 3, 3, 3, 3, 3, 3, 3, 3, 3, 3, 3, 3, 4, 4, 4, 3, 3, 3, 3, 3, 3, 3, 3, 3, 3, 3, 3, 3, 3, 3, 3, 3, 3, 3, 3, 3, 3, 3, 3, 3, 3, 3, 3, 3, 3, 3, 3, 3, 3, 3, 3, 3, 3, 3, 3, 3, 3, 3, 3, 3, 3, 3, 3, 3, 3, 3, 3, 3, 3, 3, 3, 3, 3, 3, 3, 3, 3, 4, 4, 3, 1, 1, 2, 3, 2, 1, 0, 3, 2, 1, 2, 1, 2, 1, 2, 1, 2, 1, 1, 1, 1, 1, 3, 1, 1, 1, 2, 3, 1, 1, 1, 1, 0, 1, 1, 1, 1, 1, 1, 1, 1, 1, 0, 1, 1, 1, 1, 1, 1, 1, 1, 1, 1, 1, 1, 1, 1, 1, 1, 1, 1, 1, 1, 1, 1, 1, 1, 1, 1, 1, 1, 1, 1, 1, 1, 1, 1, 1, 1, 1, 1, 1, 1, 1, 1, 1, 1, 1, 1, 1, 1, 1, 1, 1, 1, 1, 1, 0, 1, 0, 1, 2, 2, 2, 2, 0, 2, 2, 2, 2, 2, 2, 2, 2, 2, 2, 2, 2, 2, 2, 2, 2, 2, 2, 2, 2, 2, 2, 2, 2, 2, 2, 2, 2, 2, 2, 2, 2, 2, 2, 2, 2, 2, 2, 2, 2, 2, 2, 2, 2, 2, 2, 2, 2, 2, 2, 2, 2, 2, 2, 2, 3, 1, 1, 2, 3, 2, 1, 0, 3, 2, 1, 2, 1, 2, 1, 2, 1, 2, 1, 1, 1, 1, 1, 3, 1, 1, 1, 2, 3, 1, 1, 1, 1, 0, 1, 1, 1, 1, 1, 1, 1, 1, 1, 0, 1, 1, 1, 1, 1, 1, 1, 1, 1, 1, 1, 1, 1, 1, 1, 1, 1, 1, 1, 1, 1, 1, 1, 1, 1, 1, 1, 1, 1, 1, 1, 1, 1, 1, 1, 1, 1, 1, 1, 1, 1, 1, 1, 1, 1, 1, 1, 1, 1, 1, 1, 1, 1, 1, 0, 1, 0, 1, 2, 2, 2, 2, 0, 2, 2, 2, 2, 2, 2, 2, 2, 2, 2, 2, 2, 2, 2, 2, 2, 2, 2, 2, 2, 2, 2, 2, 2, 2, 2, 2, 2, 2, 2, 2, 2, 2, 2, 2, 2, 2, 2, 2, 2, 2, 2, 2, 2, 2, 2, 2, 2, 2, 2, 2, 2, 2, 2, 2, 3, 3, 3, 3, 3, 3, 3, 3, 3, 3, 3, 3, 3, 3, 3, 3, 3, 3, 3, 3, 3, 3, 0, 0, 3, 3, 3, 3, 3, 3, 2, 2, 2, 2, 2, 2])
_uv = me_plane.uv_layers.new(name='UVMap')
_uv.uv.foreach_set('vector', [0.9, 0.5, 0.9, 1.0, 1.0, 1.0, 1.0, 0.5, 0.9, 0.5, 1.0, 0.5, 1.0, 1.0, 0.9, 1.0, 1.0, 0.5, 1.0, 1.0, 1.0, 1.0, 1.0, 0.5, 0.0, 0.5, 0.0, 0.0, 0.0, 0.0, 0.0, 0.5, 0.1, 1.0, 0.0, 1.0, 0.0, 1.0, 0.1, 1.0, 0.0, 1.0, 0.0, 0.5, 0.0, 0.5, 0.0, 1.0, 1.0, 0.0, 1.0, 0.5, 1.0, 0.5, 1.0, 0.0, 0.0, 0.0, 0.0, 0.5, 0.1, 0.5, 0.2, 0.5, 0.3, 0.5, 0.4, 0.5, 0.5, 0.5, 0.6, 0.5, 0.7, 0.5, 0.8, 0.5, 0.9, 0.5, 1.0, 0.5, 1.0, 0.0, 0.5586, 0.0, 0.2986, 0.0, 0.09807, 0.0, 0.09807, 0.0, 0.09807, 0.0, 0.09807, 0.0, 0.2986, 0.0, 0.5586, 0.0, 0.9497, 0.0, 0.9497, 0.0, 1.0, 0.0, 1.0, 0.0, 0.9, 0.0, 0.8, 0.0, 0.7, 0.0, 0.6, 0.0, 0.5, 0.0, 0.4, 0.0, 0.3, 0.0, 0.2, 0.0, 0.1, 0.0, 0.0, 0.0, 0.0, 0.0, 1.0, 0.0, 0.9497, 0.0, 0.5586, 0.0, 0.5586, 0.0, 0.5586, 0.0, 0.5586, 0.0, 0.5586, 0.0, 0.2986, 0.0, 0.2986, 0.0, 0.2986, 0.0, 0.2986, 0.0, 0.2986, 0.0, 0.2986, 0.0, 0.2986, 0.0, 0.2986, 0.0, 0.2986, 0.0, 0.09807, 0.0, 0.09807, 0.0, 0.09807, 0.0, 0.2986, 0.0, 0.2986, 0.0, 0.09807, 0.0, 0.2986, 0.0, 0.09807, 0.0, 0.09807, 0.0, 0.2986, 0.0, 0.09807, 0.0, 0.09807, 0.0, 0.09807, 0.0, 0.09807, 0.0, 0.2986, 0.0, 0.09807, 0.0, 0.09807, 0.0, 0.2986, 0.0, 0.0, 0.0, 0.0, 0.0, 0.0, 0.0, 0.0, 0.0, 0.09807, 0.0, 0.2986, 0.0, 0.2986, 0.0, 0.09807, 0.0, 0.09807, 0.0, 0.09807, 0.0, 0.09807, 0.0, 0.09807, 0.0, 0.2986, 0.0, 0.2986, 0.0, 0.2986, 0.0, 0.2986, 0.0, 0.4, 0.0, 0.5, 0.0, 0.5, 0.0, 0.4992, 0.0, 0.4968, 0.0, 0.4794, 0.0, 0.4655, 0.0, 0.45, 0.0, 0.45, 0.0, 0.4345, 0.0, 0.4206, 0.0, 0.4032, 0.0, 0.4008, 0.0, 0.4, 0.0, 1.0, 1.0, 0.9, 1.0, 0.9, 1.0, 1.0, 1.0, 0.9, 1.0, 0.8, 1.0, 0.8, 1.0, 0.9, 1.0, 0.8, 1.0, 0.7, 1.0, 0.7, 1.0, 0.8, 1.0, 0.7, 1.0, 0.6, 1.0, 0.6, 1.0, 0.7, 1.0, 0.6, 1.0, 0.5, 1.0, 0.5, 1.0, 0.6, 1.0, 0.5, 1.0, 0.4, 1.0, 0.4, 1.0, 0.5, 1.0, 0.4, 1.0, 0.3, 1.0, 0.3, 1.0, 0.4, 1.0, 0.3, 1.0, 0.2, 1.0, 0.2, 1.0, 0.3, 1.0, 0.2, 1.0, 0.1, 1.0, 0.1, 1.0, 0.2, 1.0, 0.0, 0.5, 0.1, 0.5, 0.1, 1.0, 0.0, 1.0, 0.1, 0.5, 0.2, 0.5, 0.2, 1.0, 0.1, 1.0, 0.2, 0.5, 0.3, 0.5, 0.3, 1.0, 0.2, 1.0, 0.3, 0.5, 0.4, 0.5, 0.4, 1.0, 0.3, 1.0, 0.4, 0.5, 0.5, 0.5, 0.5, 1.0, 0.4, 1.0, 0.5, 0.5, 0.6, 0.5, 0.6, 1.0, 0.5, 1.0, 0.6, 0.5, 0.7, 0.5, 0.7, 1.0, 0.6, 1.0, 0.7, 0.5, 0.8, 0.5, 0.8, 1.0, 0.7, 1.0, 0.8, 0.5, 0.9, 0.5, 0.9, 1.0, 0.8, 1.0, 0.0, 0.5, 0.0, 1.0, 0.1, 1.0, 0.1, 0.5, 0.1, 0.5, 0.1, 1.0, 0.2, 1.0, 0.2, 0.5, 0.2, 0.5, 0.2, 1.0, 0.3, 1.0, 0.3, 0.5, 0.3, 0.5, 0.3, 1.0, 0.4, 1.0, 0.4, 0.5, 0.4, 0.5, 0.4, 1.0, 0.5, 1.0, 0.5, 0.5, 0.5, 0.5, 0.5, 1.0, 0.6, 1.0, 0.6, 0.5, 0.6, 0.5, 0.6, 1.0, 0.7, 1.0, 0.7, 0.5, 0.7, 0.5, 0.7, 1.0, 0.8, 1.0, 0.8, 0.5, 0.8, 0.5, 0.8, 1.0, 0.9, 1.0, 0.9, 0.5, 0.2, 0.0, 0.3, 0.0, 0.3, 0.0, 0.2992, 0.0, 0.2968, 0.0, 0.2794, 0.0, 0.2655, 0.0, 0.25, 0.0, 0.25, 0.0, 0.2345, 0.0, 0.2206, 0.0, 0.2032, 0.0, 0.2008, 0.0, 0.2, 0.0, 0.6, 0.0, 0.7, 0.0, 0.7, 0.0, 0.6992, 0.0, 0.6968, 0.0, 0.6794, 0.0, 0.6655, 0.0, 0.65, 0.0, 0.65, 0.0, 0.6345, 0.0, 0.6206, 0.0, 0.6032, 0.0, 0.6008, 0.0, 0.6, 0.0, 0.8, 0.0, 0.9, 0.0, 0.9, 0.0, 0.8992, 0.0, 0.8968, 0.0, 0.8794, 0.0, 0.8655, 0.0, 0.85, 0.0, 0.85, 0.0, 0.8345, 0.0, 0.8206, 0.0, 0.8032, 0.0, 0.8008, 0.0, 0.8, 0.0, 0.0, 0.0, 0.1, 0.0, 0.1, 0.0, 0.09918, 0.0, 0.09682, 0.0, 0.07939, 0.0, 0.06545, 0.0, 0.05, 0.0, 0.05, 0.0, 0.03455, 0.0, 0.02061, 0.0, 0.003183, 0.0, 0.0008157, 0.0, 0.0, 0.0, 0.5, 0.0, 0.6, 0.0, 0.6, 0.0, 0.5992, 0.0, 0.5968, 0.0, 0.5794, 0.0, 0.5655, 0.0, 0.55, 0.0, 0.55, 0.0, 0.5345, 0.0, 0.5206, 0.0, 0.5032, 0.0, 0.5008, 0.0, 0.5, 0.0, 0.1, 0.0, 0.2, 0.0, 0.2, 0.0, 0.1992, 0.0, 0.1968, 0.0, 0.1794, 0.0, 0.1655, 0.0, 0.15, 0.0, 0.15, 0.0, 0.1345, 0.0, 0.1206, 0.0, 0.1032, 0.0, 0.1008, 0.0, 0.1, 0.0, 0.3, 0.0, 0.4, 0.0, 0.4, 0.0, 0.3992, 0.0, 0.3968, 0.0, 0.3794, 0.0, 0.3655, 0.0, 0.35, 0.0, 0.35, 0.0, 0.3345, 0.0, 0.3206, 0.0, 0.3032, 0.0, 0.3008, 0.0, 0.3, 0.0, 0.7, 0.0, 0.8, 0.0, 0.8, 0.0, 0.7992, 0.0, 0.7968, 0.0, 0.7794, 0.0, 0.7655, 0.0, 0.75, 0.0, 0.75, 0.0, 0.7345, 0.0, 0.7206, 0.0, 0.7032, 0.0, 0.7008, 0.0, 0.7, 0.0, 0.9, 0.0, 1.0, 0.0, 1.0, 0.0, 0.9992, 0.0, 0.9968, 0.0, 0.9794, 0.0, 0.9655, 0.0, 0.95, 0.0, 0.95, 0.0, 0.9345, 0.0, 0.9206, 0.0, 0.9032, 0.0, 0.9008, 0.0, 0.9, 0.0, 0.0, 0.0, 0.0, 0.0, 0.0, 0.0, 0.0, 0.0, 0.0, 0.0, 0.5144, 0.03414, 0.5144, 0.03414, 0.0, 0.0, 1.0, 0.0, 0.9744, 0.03414, 0.9744, 0.03414, 1.0, 0.0, 0.9744, 0.03414, 0.0256, 0.03414, 0.0, 0.0, 1.0, 0.0, 0.0, 0.0, 0.0, 0.0, 0.0, 0.0, 0.0, 0.0, 0.0, 0.0, 0.0256, 0.03414, 0.0256, 0.03414, 0.0, 0.0, 0.0, 0.0, 0.0, 0.0, 0.0, 0.0, 0.0, 0.0, 0.0, 0.0, 0.0, 0.0, 0.0, 0.0, 0.0, 0.0, 0.0, 0.0, 0.0, 0.0, 0.0, 0.0, 0.0, 0.0, 0.0, 0.0, 0.0, 0.0, 0.0, 0.0, 0.0, 0.0, 0.0, 0.0, 0.0, 0.0, 0.0, 0.0, 0.0, 0.0, 0.9744, 0.4756, 0.9744, 0.03414, 1.0, 0.0, 1.0, 0.4761, 0.5144, 0.03414, 0.0, 0.0, 0.0, 0.0, 0.0, 0.0, 0.0, 0.0, 0.0, 0.0, 0.0256, 0.03414, 0.0, 0.0, 0.0, 0.0, 0.0256, 0.03414, 0.0, 0.0, 0.0, 0.0, 0.0, 0.0, 0.0, 0.0, 0.0, 0.0, 0.0, 0.0, 0.0, 0.0, 0.0, 0.0, 0.0, 0.0, 0.0, 0.0, 0.0, 0.0, 0.0, 0.0, 0.0, 0.0, 0.0, 0.0, 0.0, 0.0, 0.0, 0.0, 0.0, 0.0, 0.0, 0.0, 0.0, 0.0, 0.0, 0.0, 0.0, 0.0, 0.0, 0.0, 0.0, 0.0, 0.0, 0.0, 0.0, 0.0, 0.0, 0.0, 0.0, 0.0, 0.0, 0.0, 0.0, 0.0, 0.0, 0.0, 0.0, 0.0, 0.0, 0.0, 0.0, 0.0, 0.0, 0.0, 0.0, 0.0, 0.0, 0.0, 0.0, 0.0, 0.0, 0.0, 0.0, 0.0, 0.0, 0.0, 0.9744, 0.03414, 1.0, 0.0, 1.0, 0.0, 0.9744, 0.03414, 0.0, 0.0, 0.0, 0.0, 0.0, 0.0, 0.0, 0.0, 0.0, 0.0, 0.0, 0.0, 0.0, 0.0, 0.0, 0.0, 0.0, 0.0, 0.0, 0.0, 0.0, 0.0, 0.0, 0.0, 0.0, 0.0, 0.0, 0.0, 0.0, 0.0, 0.0, 0.0, 0.0, 0.0, 0.0, 0.0, 0.0, 0.0, 0.0, 0.0, 0.0, 0.0, 0.0, 0.0, 0.0, 0.0, 0.0, 0.0, 0.0, 0.0, 0.0, 0.0, 0.0, 0.0, 0.0, 0.0, 0.0, 0.0, 0.0, 0.0, 0.0, 0.0, 0.0, 0.0, 0.0, 0.0, 0.0, 0.0, 0.0, 0.0, 0.0, 0.0, 0.0, 0.0, 0.0, 0.0, 0.0, 0.0, 0.0, 0.0, 0.0, 0.0, 0.0, 0.0, 0.0, 0.0, 0.0, 0.0, 0.0, 0.0, 0.0, 0.0, 0.0, 0.0, 0.0, 0.0, 0.0, 0.0, 0.0, 0.0, 0.0, 0.0, 0.0, 0.0, 0.0, 0.0, 0.0, 0.0, 0.0, 0.0, 0.0, 0.0, 0.0, 0.0, 0.0, 0.0, 0.0, 0.0, 0.0, 0.0, 0.0, 0.0, 0.0, 0.0, 0.0, 0.0, 0.0, 0.0, 0.0, 0.0, 0.0, 0.0, 0.9744, 0.9659, 0.9744, 0.5158, 1.0, 0.516, 1.0, 1.0, 1.0, 1.0, 0.0, 1.0, 0.0256, 0.9659, 0.9744, 0.9659, 0.0256, 0.5158, 0.0256, 0.9659, 0.0, 1.0, 0.0, 0.516, 0.0256, 0.03414, 0.0256, 0.4756, 0.0, 0.4761, 0.0, 0.0, 0.0, 0.0, 0.0, 0.0, 0.0, 0.0, 0.0, 0.0, 0.0, 0.0, 0.0, 0.0, 0.0, 0.0, 0.0, 0.0, 0.0, 0.0, 0.0, 0.0, 0.0, 0.0, 0.0, 0.0, 0.0, 0.0, 0.0, 0.0, 0.0, 0.0, 0.0, 0.0, 0.9744, 0.5158, 0.0256, 0.5158, 0.0256, 0.4756, 0.4856, 0.4756, 0.5144, 0.4756, 0.9744, 0.4756, 0.9744, 0.4756, 1.0, 0.4761, 1.0, 0.516, 0.9744, 0.5158, 0.0256, 0.5158, 0.0, 0.516, 0.0, 0.4761, 0.0256, 0.4756, 0.5144, 0.03414, 0.5144, 0.4756, 0.4856, 0.4756, 0.4856, 0.03414, 0.0, 0.0, 0.0, 0.0, 0.0, 0.0, 0.0, 0.0, 0.0, 0.0, 0.0, 0.0, 0.0, 0.0, 0.0, 0.0, 0.0, 0.0, 0.0, 0.0, 0.0, 0.0, 0.0, 0.0, 0.0, 0.0, 0.0, 0.0, 0.0, 0.0, 0.0, 0.0, 0.0, 0.0, 0.0, 0.0, 0.0, 0.0, 0.0, 0.0, 0.0, 0.0, 0.0, 0.0, 0.0, 0.0, 0.0, 0.0, 0.0, 0.0, 0.0, 0.0, 0.0, 0.0, 0.0, 0.0, 0.0, 0.0, 0.0, 0.0, 0.0, 0.0, 0.0, 0.0, 0.0, 0.0, 0.0, 0.0, 0.0, 0.0, 0.0, 0.0, 0.0, 0.0, 0.0, 0.0, 0.0, 0.0, 0.0, 0.0, 0.0, 0.0, 0.0, 0.0, 0.0, 0.0, 0.0, 0.0, 0.0, 0.0, 0.0, 0.0, 0.0, 0.0, 0.0, 0.0, 0.0, 0.0, 0.0, 0.0, 0.0, 0.0, 0.0, 0.0, 0.0, 0.0, 0.0, 0.0, 0.0, 0.0, 0.0, 0.0, 0.0, 0.0, 0.0, 0.0, 0.09807, 0.0, 0.1168, 0.0, 0.2798, 0.0, 0.2986, 0.0, 0.2986, 0.0, 0.2798, 0.0, 0.2798, 0.0, 0.2986, 0.0, 0.2986, 0.0, 0.2798, 0.0, 0.1168, 0.0, 0.09807, 0.0, 0.09807, 0.0, 0.1168, 0.0, 0.1168, 0.0, 0.09807, 0.0, 0.09807, 0.0, 0.1168, 0.0, 0.2798, 0.0, 0.2986, 0.0, 0.2986, 0.0, 0.2798, 0.0, 0.2798, 0.0, 0.2986, 0.0, 0.2986, 0.0, 0.2798, 0.0, 0.1168, 0.0, 0.09807, 0.0, 0.09807, 0.0, 0.1168, 0.0, 0.1168, 0.0, 0.09807, 0.0, 0.1168, 0.0, 0.2798, 0.0, 0.2798, 0.0, 0.1168, 0.0, 0.1168, 0.0, 0.1168, 0.0, 0.1168, 0.0, 0.1168, 0.0, 0.09807, 0.0, 0.09807, 0.0, 0.09807, 0.0, 0.09807, 0.0, 0.0, 1.0, 0.0, 1.0, 0.0, 1.0, 0.0, 1.0, 0.2798, 0.0, 0.1168, 0.0, 0.1168, 0.0, 0.2798, 0.0, 0.09807, 0.0, 0.09807, 0.0, 0.09807, 0.0, 0.09807, 0.0, 0.0, 0.0, 0.0, 1.0, 0.0, 1.0, 0.0, 0.0, 0.0, 1.0, 0.0, 0.0, 0.0, 0.0, 0.0, 1.0, 0.1168, 0.0, 0.1168, 0.0, 0.1168, 0.0, 0.1168, 0.0, 0.1168, 0.0, 0.2798, 0.0, 0.2798, 0.0, 0.1168, 0.0, 0.1168, 0.0, 0.2798, 0.0, 0.2798, 0.0, 0.1168, 0.0, 0.09807, 0.0, 0.2986, 0.0, 0.2986, 0.0, 0.09807, 0.0, 0.2798, 0.0, 0.2798, 0.0, 0.2798, 0.0, 0.2798, 0.0, 0.2986, 0.0, 0.2986, 0.0, 0.2986, 0.0, 0.2986, 0.0, 0.2798, 0.0, 0.1168, 0.0, 0.1168, 0.0, 0.2798, 0.0, 0.1168, 0.0, 0.1168, 0.0, 0.1168, 0.0, 0.1168, 0.0, 0.2986, 0.0, 0.2986, 0.0, 0.2986, 0.0, 0.2986, 0.0, 0.2986, 0.0, 0.09807, 0.0, 0.09807, 0.0, 0.2986, 0.0, 0.2798, 0.0, 0.2798, 0.0, 0.2798, 0.0, 0.2798, 0.0, 0.09807, 0.0, 0.09807, 0.0, 0.09807, 0.0, 0.09807, 0.0, 0.2798, 0.0, 0.1168, 0.0, 0.1168, 0.0, 0.2798, 0.0, 0.09807, 0.0, 0.09807, 0.0, 0.09807, 0.0, 0.09807, 0.0, 0.0, 0.0, 0.0, 1.0, 1.0, 1.0, 1.0, 0.0, 1.0, 1.0, 0.0, 1.0, 0.0, 1.0, 1.0, 1.0, 0.0, 1.0, 0.0, 0.0, 0.0, 0.0, 0.0, 1.0, 1.0, 1.0, 0.0, 1.0, 0.0, 1.0, 1.0, 1.0, 0.0, 0.0, 1.0, 0.0, 1.0, 0.0, 0.0, 0.0, 1.0, 0.0, 1.0, 1.0, 1.0, 1.0, 1.0, 0.0, 0.0, 0.0, 1.0, 0.0, 1.0, 1.0, 0.0, 1.0, 0.0, 0.0, 1.0, 0.0, 1.0, 0.0, 0.0, 0.0, 1.0, 0.0, 1.0, 1.0, 1.0, 1.0, 1.0, 0.0, 0.0, 1.0, 0.0, 1.0, 0.0, 1.0, 0.0, 1.0, 0.2798, 0.0, 0.2798, 0.0, 0.2798, 0.0, 0.2798, 0.0, 0.0, 0.0, 0.0, 1.0, 0.0, 1.0, 0.0, 0.0, 0.0, 0.0, 0.0, 0.0, 0.0, 0.0, 0.0, 0.0, 0.0, 1.0, 0.0, 0.0, 0.0, 0.0, 0.0, 1.0, 0.09807, 0.0, 0.2986, 0.0, 0.2798, 0.0, 0.1168, 0.0, 0.2986, 0.0, 0.2986, 0.0, 0.2798, 0.0, 0.2798, 0.0, 0.2986, 0.0, 0.09807, 0.0, 0.1168, 0.0, 0.2798, 0.0, 0.09807, 0.0, 0.09807, 0.0, 0.1168, 0.0, 0.1168, 0.0, 0.09807, 0.0, 0.2986, 0.0, 0.2798, 0.0, 0.1168, 0.0, 0.2986, 0.0, 0.2986, 0.0, 0.2798, 0.0, 0.2798, 0.0, 0.2986, 0.0, 0.09807, 0.0, 0.1168, 0.0, 0.2798, 0.0, 0.09807, 0.0, 0.09807, 0.0, 0.1168, 0.0, 0.1168, 0.0, 0.0, 1.0, 0.0, 0.0, 0.0, 0.0, 0.0, 1.0, 0.0, 0.0, 0.0, 0.0, 0.0, 0.0, 0.0, 0.0, 0.1168, 0.0, 0.2798, 0.0, 0.2798, 0.0, 0.1168, 0.0, 0.09807, 0.0, 0.2986, 0.0, 0.2986, 0.0, 0.09807, 0.0, 0.2798, 0.0, 0.2798, 0.0, 0.2798, 0.0, 0.2798, 0.0, 0.2986, 0.0, 0.2986, 0.0, 0.2986, 0.0, 0.2986, 0.0, 0.2798, 0.0, 0.1168, 0.0, 0.1168, 0.0, 0.2798, 0.0, 0.1168, 0.0, 0.1168, 0.0, 0.1168, 0.0, 0.1168, 0.0, 0.2986, 0.0, 0.2986, 0.0, 0.2986, 0.0, 0.2986, 0.0, 0.2986, 0.0, 0.09807, 0.0, 0.09807, 0.0, 0.2986, 0.0, 0.0, 0.0, 0.0, 0.0, 0.0, 0.0, 0.0, 0.0, 0.0, 0.0, 0.0, 0.0, 0.0, 0.0, 0.0, 0.0, 0.6, 0.5, 0.5, 0.5, 0.5, 0.5, 0.6, 0.5, 0.6, 0.0, 0.6, 0.0, 0.6, 0.0, 0.6, 0.0, 0.7, 0.5, 0.6, 0.5, 0.6, 0.5, 0.7, 0.5, 1.0, 0.0, 1.0, 0.5, 1.0, 0.5, 1.0, 0.0, 0.8, 0.5, 0.7, 0.5, 0.7, 0.5, 0.8, 0.5, 1.0, 0.0, 0.9, 0.0, 0.9, 0.0, 0.9008, 0.0, 0.9032, 0.0, 0.9206, 0.0, 0.9345, 0.0, 0.95, 0.0, 0.95, 0.0, 0.9655, 0.0, 0.9794, 0.0, 0.9968, 0.0, 0.9992, 0.0, 1.0, 0.0, 0.9, 0.5, 0.8, 0.5, 0.8, 0.5, 0.9, 0.5, 0.5, 0.0, 0.5, 0.0, 0.5, 0.0, 0.5, 0.0, 0.2, 0.5, 0.1, 0.5, 0.1, 0.5, 0.2, 0.5, 0.9, 0.0, 1.0, 0.0, 1.0, 0.5, 0.9, 0.5, 0.0, 0.0, 0.1, 0.0, 0.1, 0.5, 0.0, 0.5, 0.1, 0.0, 0.2, 0.0, 0.2, 0.5, 0.1, 0.5, 0.2, 0.0, 0.3, 0.0, 0.3, 0.5, 0.2, 0.5, 0.3, 0.0, 0.4, 0.0, 0.4, 0.5, 0.3, 0.5, 0.4, 0.0, 0.5, 0.0, 0.5, 0.5, 0.4, 0.5, 0.5, 0.0, 0.6, 0.0, 0.6, 0.5, 0.5, 0.5, 0.6, 0.0, 0.7, 0.0, 0.7, 0.5, 0.6, 0.5, 0.7, 0.0, 0.8, 0.0, 0.8, 0.5, 0.7, 0.5, 0.8, 0.0, 0.9, 0.0, 0.9, 0.5, 0.8, 0.5, 0.45, 0.0, 0.45, 0.0, 0.45, 0.0, 0.45, 0.0, 0.5, 0.5, 0.4, 0.5, 0.4, 0.5, 0.5, 0.5, 0.2, 0.0, 0.2, 0.0, 0.2, 0.0, 0.2, 0.0, 0.1, 0.5, 0.0, 0.5, 0.0, 0.5, 0.1, 0.5, 0.4, 0.5, 0.3, 0.5, 0.3, 0.5, 0.4, 0.5, 0.9, 0.0, 0.9, 0.0, 0.9, 0.0, 0.9, 0.0, 0.0, 0.5, 0.0, 0.0, 0.0, 0.0, 0.0, 0.5, 0.3, 0.5, 0.2, 0.5, 0.2, 0.5, 0.3, 0.5, 0.55, 0.0, 0.55, 0.0, 0.55, 0.0, 0.55, 0.0, 1.0, 0.5, 0.9, 0.5, 0.9, 0.5, 1.0, 0.5, 0.4, 0.0, 0.4, 0.0, 0.4, 0.0, 0.4, 0.0, 0.6, 0.0, 0.6, 0.0, 0.6, 0.0, 0.6, 0.0, 0.4, 0.0, 0.4, 0.0, 0.4, 0.0, 0.4, 0.0, 0.0, 0.0, 0.0, 0.0, 0.0, 0.0, 0.0, 0.0, 0.8, 0.0, 0.8, 0.0, 0.8, 0.0, 0.8, 0.0, 0.2, 0.0, 0.2, 0.0, 0.2, 0.0, 0.2, 0.0, 0.9, 0.0, 0.8, 0.0, 0.8, 0.0, 0.8008, 0.0, 0.8032, 0.0, 0.8206, 0.0, 0.8345, 0.0, 0.85, 0.0, 0.85, 0.0, 0.8655, 0.0, 0.8794, 0.0, 0.8968, 0.0, 0.8992, 0.0, 0.9, 0.0, 0.1, 0.0, 0.1, 0.0, 0.1, 0.0, 0.1, 0.0, 0.65, 0.0, 0.65, 0.0, 0.65, 0.0, 0.65, 0.0, 0.1, 0.0, 0.0, 0.0, 0.0, 0.0, 0.0008157, 0.0, 0.003183, 0.0, 0.02061, 0.0, 0.03455, 0.0, 0.05, 0.0, 0.05, 0.0, 0.06545, 0.0, 0.07939, 0.0, 0.09682, 0.0, 0.09918, 0.0, 0.1, 0.0, 0.7, 0.0, 0.6, 0.0, 0.6, 0.0, 0.6008, 0.0, 0.6032, 0.0, 0.6206, 0.0, 0.6345, 0.0, 0.65, 0.0, 0.65, 0.0, 0.6655, 0.0, 0.6794, 0.0, 0.6968, 0.0, 0.6992, 0.0, 0.7, 0.0, 0.05, 0.0, 0.05, 0.0, 0.05, 0.0, 0.05, 0.0, 0.5, 0.0, 0.4, 0.0, 0.4, 0.0, 0.4008, 0.0, 0.4032, 0.0, 0.4206, 0.0, 0.4345, 0.0, 0.45, 0.0, 0.45, 0.0, 0.4655, 0.0, 0.4794, 0.0, 0.4968, 0.0, 0.4992, 0.0, 0.5, 0.0, 0.85, 0.0, 0.85, 0.0, 0.85, 0.0, 0.85, 0.0, 0.3, 0.0, 0.3, 0.0, 0.3, 0.0, 0.3, 0.0, 0.7, 0.0, 0.7, 0.0, 0.7, 0.0, 0.7, 0.0, 0.25, 0.0, 0.25, 0.0, 0.25, 0.0, 0.25, 0.0, 0.3, 0.0, 0.2, 0.0, 0.2, 0.0, 0.2008, 0.0, 0.2032, 0.0, 0.2206, 0.0, 0.2345, 0.0, 0.25, 0.0, 0.25, 0.0, 0.2655, 0.0, 0.2794, 0.0, 0.2968, 0.0, 0.2992, 0.0, 0.3, 0.0, 0.65, 0.0, 0.65, 0.0, 0.6345, 0.0, 0.6345, 0.0, 0.6345, 0.0, 0.6345, 0.0, 0.6206, 0.0, 0.6206, 0.0, 0.6206, 0.0, 0.6206, 0.0, 0.6032, 0.0, 0.6032, 0.0, 0.6032, 0.0, 0.6032, 0.0, 0.6008, 0.0, 0.6008, 0.0, 0.6008, 0.0, 0.6008, 0.0, 0.6, 0.0, 0.6, 0.0, 0.4, 0.0, 0.4, 0.0, 0.4008, 0.0, 0.4008, 0.0, 0.4008, 0.0, 0.4008, 0.0, 0.4032, 0.0, 0.4032, 0.0, 0.4032, 0.0, 0.4032, 0.0, 0.4206, 0.0, 0.4206, 0.0, 0.4206, 0.0, 0.4206, 0.0, 0.4345, 0.0, 0.4345, 0.0, 0.4345, 0.0, 0.4345, 0.0, 0.45, 0.0, 0.45, 0.0, 0.5, 0.0, 0.5, 0.0, 0.4992, 0.0, 0.4992, 0.0, 0.4992, 0.0, 0.4992, 0.0, 0.4968, 0.0, 0.4968, 0.0, 0.4968, 0.0, 0.4968, 0.0, 0.4794, 0.0, 0.4794, 0.0, 0.4794, 0.0, 0.4794, 0.0, 0.4655, 0.0, 0.4655, 0.0, 0.4655, 0.0, 0.4655, 0.0, 0.45, 0.0, 0.45, 0.0, 0.7, 0.0, 0.7, 0.0, 0.6992, 0.0, 0.6992, 0.0, 0.6992, 0.0, 0.6992, 0.0, 0.6968, 0.0, 0.6968, 0.0, 0.6968, 0.0, 0.6968, 0.0, 0.6794, 0.0, 0.6794, 0.0, 0.6794, 0.0, 0.6794, 0.0, 0.6655, 0.0, 0.6655, 0.0, 0.6655, 0.0, 0.6655, 0.0, 0.65, 0.0, 0.65, 0.0, 0.85, 0.0, 0.85, 0.0, 0.8345, 0.0, 0.8345, 0.0, 0.8345, 0.0, 0.8345, 0.0, 0.8206, 0.0, 0.8206, 0.0, 0.8206, 0.0, 0.8206, 0.0, 0.8032, 0.0, 0.8032, 0.0, 0.8032, 0.0, 0.8032, 0.0, 0.8008, 0.0, 0.8008, 0.0, 0.8008, 0.0, 0.8008, 0.0, 0.8, 0.0, 0.8, 0.0, 0.1, 0.0, 0.1, 0.0, 0.09918, 0.0, 0.09918, 0.0, 0.09918, 0.0, 0.09918, 0.0, 0.09682, 0.0, 0.09682, 0.0, 0.09682, 0.0, 0.09682, 0.0, 0.07939, 0.0, 0.07939, 0.0, 0.07939, 0.0, 0.07939, 0.0, 0.06545, 0.0, 0.06545, 0.0, 0.06545, 0.0, 0.06545, 0.0, 0.05, 0.0, 0.05, 0.0, 0.0, 0.0, 0.0, 0.0, 0.0008157, 0.0, 0.0008157, 0.0, 0.0008157, 0.0, 0.0008157, 0.0, 0.003183, 0.0, 0.003183, 0.0, 0.003183, 0.0, 0.003183, 0.0, 0.02061, 0.0, 0.02061, 0.0, 0.02061, 0.0, 0.02061, 0.0, 0.03455, 0.0, 0.03455, 0.0, 0.03455, 0.0, 0.03455, 0.0, 0.05, 0.0, 0.05, 0.0, 0.9, 0.0, 0.9, 0.0, 0.8992, 0.0, 0.8992, 0.0, 0.8992, 0.0, 0.8992, 0.0, 0.8968, 0.0, 0.8968, 0.0, 0.8968, 0.0, 0.8968, 0.0, 0.8794, 0.0, 0.8794, 0.0, 0.8794, 0.0, 0.8794, 0.0, 0.8655, 0.0, 0.8655, 0.0, 0.8655, 0.0, 0.8655, 0.0, 0.85, 0.0, 0.85, 0.0, 0.25, 0.0, 0.25, 0.0, 0.2345, 0.0, 0.2345, 0.0, 0.2345, 0.0, 0.2345, 0.0, 0.2206, 0.0, 0.2206, 0.0, 0.2206, 0.0, 0.2206, 0.0, 0.2032, 0.0, 0.2032, 0.0, 0.2032, 0.0, 0.2032, 0.0, 0.2008, 0.0, 0.2008, 0.0, 0.2008, 0.0, 0.2008, 0.0, 0.2, 0.0, 0.2, 0.0, 0.3, 0.0, 0.3, 0.0, 0.2992, 0.0, 0.2992, 0.0, 0.2992, 0.0, 0.2992, 0.0, 0.2968, 0.0, 0.2968, 0.0, 0.2968, 0.0, 0.2968, 0.0, 0.2794, 0.0, 0.2794, 0.0, 0.2794, 0.0, 0.2794, 0.0, 0.2655, 0.0, 0.2655, 0.0, 0.2655, 0.0, 0.2655, 0.0, 0.25, 0.0, 0.25, 0.0, 0.7, 0.0, 0.7, 0.0, 0.7, 0.0, 0.7, 0.0, 0.5, 0.0, 0.5, 0.0, 0.5, 0.0, 0.5, 0.0, 0.1, 0.0, 0.1, 0.0, 0.1, 0.0, 0.1, 0.0, 0.3, 0.0, 0.3, 0.0, 0.3, 0.0, 0.3, 0.0, 0.9, 0.0, 0.9, 0.0, 0.9, 0.0, 0.9, 0.0, 1.0, 0.0, 1.0, 0.0, 1.0, 0.0, 1.0, 0.0, 0.2, 0.0, 0.1, 0.0, 0.1, 0.0, 0.1008, 0.0, 0.1032, 0.0, 0.1206, 0.0, 0.1345, 0.0, 0.15, 0.0, 0.15, 0.0, 0.1655, 0.0, 0.1794, 0.0, 0.1968, 0.0, 0.1992, 0.0, 0.2, 0.0, 0.75, 0.0, 0.75, 0.0, 0.75, 0.0, 0.75, 0.0, 0.4, 0.0, 0.3, 0.0, 0.3, 0.0, 0.3008, 0.0, 0.3032, 0.0, 0.3206, 0.0, 0.3345, 0.0, 0.35, 0.0, 0.35, 0.0, 0.3655, 0.0, 0.3794, 0.0, 0.3968, 0.0, 0.3992, 0.0, 0.4, 0.0, 0.8, 0.0, 0.8, 0.0, 0.8, 0.0, 0.8, 0.0, 0.15, 0.0, 0.15, 0.0, 0.15, 0.0, 0.15, 0.0, 0.6, 0.0, 0.5, 0.0, 0.5, 0.0, 0.5008, 0.0, 0.5032, 0.0, 0.5206, 0.0, 0.5345, 0.0, 0.55, 0.0, 0.55, 0.0, 0.5655, 0.0, 0.5794, 0.0, 0.5968, 0.0, 0.5992, 0.0, 0.6, 0.0, 0.35, 0.0, 0.35, 0.0, 0.35, 0.0, 0.35, 0.0, 0.8, 0.0, 0.7, 0.0, 0.7, 0.0, 0.7008, 0.0, 0.7032, 0.0, 0.7206, 0.0, 0.7345, 0.0, 0.75, 0.0, 0.75, 0.0, 0.7655, 0.0, 0.7794, 0.0, 0.7968, 0.0, 0.7992, 0.0, 0.8, 0.0, 0.95, 0.0, 0.95, 0.0, 0.95, 0.0, 0.95, 0.0, 0.6, 0.0, 0.6, 0.0, 0.5992, 0.0, 0.5992, 0.0, 0.5992, 0.0, 0.5992, 0.0, 0.5968, 0.0, 0.5968, 0.0, 0.5968, 0.0, 0.5968, 0.0, 0.5794, 0.0, 0.5794, 0.0, 0.5794, 0.0, 0.5794, 0.0, 0.5655, 0.0, 0.5655, 0.0, 0.5655, 0.0, 0.5655, 0.0, 0.55, 0.0, 0.55, 0.0, 0.35, 0.0, 0.35, 0.0, 0.3655, 0.0, 0.3655, 0.0, 0.3655, 0.0, 0.3655, 0.0, 0.3794, 0.0, 0.3794, 0.0, 0.3794, 0.0, 0.3794, 0.0, 0.3968, 0.0, 0.3968, 0.0, 0.3968, 0.0, 0.3968, 0.0, 0.3992, 0.0, 0.3992, 0.0, 0.3992, 0.0, 0.3992, 0.0, 0.4, 0.0, 0.4, 0.0, 0.55, 0.0, 0.55, 0.0, 0.5345, 0.0, 0.5345, 0.0, 0.5345, 0.0, 0.5345, 0.0, 0.5206, 0.0, 0.5206, 0.0, 0.5206, 0.0, 0.5206, 0.0, 0.5032, 0.0, 0.5032, 0.0, 0.5032, 0.0, 0.5032, 0.0, 0.5008, 0.0, 0.5008, 0.0, 0.5008, 0.0, 0.5008, 0.0, 0.5, 0.0, 0.5, 0.0, 0.95, 0.0, 0.95, 0.0, 0.9655, 0.0, 0.9655, 0.0, 0.9655, 0.0, 0.9655, 0.0, 0.9794, 0.0, 0.9794, 0.0, 0.9794, 0.0, 0.9794, 0.0, 0.9968, 0.0, 0.9968, 0.0, 0.9968, 0.0, 0.9968, 0.0, 0.9992, 0.0, 0.9992, 0.0, 0.9992, 0.0, 0.9992, 0.0, 1.0, 0.0, 1.0, 0.0, 0.75, 0.0, 0.75, 0.0, 0.7345, 0.0, 0.7345, 0.0, 0.7345, 0.0, 0.7345, 0.0, 0.7206, 0.0, 0.7206, 0.0, 0.7206, 0.0, 0.7206, 0.0, 0.7032, 0.0, 0.7032, 0.0, 0.7032, 0.0, 0.7032, 0.0, 0.7008, 0.0, 0.7008, 0.0, 0.7008, 0.0, 0.7008, 0.0, 0.7, 0.0, 0.7, 0.0, 0.8, 0.0, 0.8, 0.0, 0.7992, 0.0, 0.7992, 0.0, 0.7992, 0.0, 0.7992, 0.0, 0.7968, 0.0, 0.7968, 0.0, 0.7968, 0.0, 0.7968, 0.0, 0.7794, 0.0, 0.7794, 0.0, 0.7794, 0.0, 0.7794, 0.0, 0.7655, 0.0, 0.7655, 0.0, 0.7655, 0.0, 0.7655, 0.0, 0.75, 0.0, 0.75, 0.0, 0.15, 0.0, 0.15, 0.0, 0.1345, 0.0, 0.1345, 0.0, 0.1345, 0.0, 0.1345, 0.0, 0.1206, 0.0, 0.1206, 0.0, 0.1206, 0.0, 0.1206, 0.0, 0.1032, 0.0, 0.1032, 0.0, 0.1032, 0.0, 0.1032, 0.0, 0.1008, 0.0, 0.1008, 0.0, 0.1008, 0.0, 0.1008, 0.0, 0.1, 0.0, 0.1, 0.0, 0.95, 0.0, 0.95, 0.0, 0.9345, 0.0, 0.9345, 0.0, 0.9345, 0.0, 0.9345, 0.0, 0.9206, 0.0, 0.9206, 0.0, 0.9206, 0.0, 0.9206, 0.0, 0.9032, 0.0, 0.9032, 0.0, 0.9032, 0.0, 0.9032, 0.0, 0.9008, 0.0, 0.9008, 0.0, 0.9008, 0.0, 0.9008, 0.0, 0.9, 0.0, 0.9, 0.0, 0.2, 0.0, 0.2, 0.0, 0.1992, 0.0, 0.1992, 0.0, 0.1992, 0.0, 0.1992, 0.0, 0.1968, 0.0, 0.1968, 0.0, 0.1968, 0.0, 0.1968, 0.0, 0.1794, 0.0, 0.1794, 0.0, 0.1794, 0.0, 0.1794, 0.0, 0.1655, 0.0, 0.1655, 0.0, 0.1655, 0.0, 0.1655, 0.0, 0.15, 0.0, 0.15, 0.0, 0.35, 0.0, 0.35, 0.0, 0.3345, 0.0, 0.3345, 0.0, 0.3345, 0.0, 0.3345, 0.0, 0.3206, 0.0, 0.3206, 0.0, 0.3206, 0.0, 0.3206, 0.0, 0.3032, 0.0, 0.3032, 0.0, 0.3032, 0.0, 0.3032, 0.0, 0.3008, 0.0, 0.3008, 0.0, 0.3008, 0.0, 0.3008, 0.0, 0.3, 0.0, 0.3, 0.0, 0.6, 0.5, 0.6, 0.5, 0.5, 0.5, 0.5, 0.5, 0.6, 0.0, 0.6, 0.0, 0.6, 0.0, 0.6, 0.0, 0.7, 0.5, 0.7, 0.5, 0.6, 0.5, 0.6, 0.5, 1.0, 0.0, 1.0, 0.0, 1.0, 0.5, 1.0, 0.5, 0.8, 0.5, 0.8, 0.5, 0.7, 0.5, 0.7, 0.5, 1.0, 0.0, 1.0, 0.0, 0.9992, 0.0, 0.9968, 0.0, 0.9794, 0.0, 0.9655, 0.0, 0.95, 0.0, 0.95, 0.0, 0.9345, 0.0, 0.9206, 0.0, 0.9032, 0.0, 0.9008, 0.0, 0.9, 0.0, 0.9, 0.0, 0.9, 0.5, 0.9, 0.5, 0.8, 0.5, 0.8, 0.5, 0.5, 0.0, 0.5, 0.0, 0.5, 0.0, 0.5, 0.0, 0.2, 0.5, 0.2, 0.5, 0.1, 0.5, 0.1, 0.5, 0.9, 0.0, 0.9, 0.5, 1.0, 0.5, 1.0, 0.0, 0.0, 0.0, 0.0, 0.5, 0.1, 0.5, 0.1, 0.0, 0.1, 0.0, 0.1, 0.5, 0.2, 0.5, 0.2, 0.0, 0.2, 0.0, 0.2, 0.5, 0.3, 0.5, 0.3, 0.0, 0.3, 0.0, 0.3, 0.5, 0.4, 0.5, 0.4, 0.0, 0.4, 0.0, 0.4, 0.5, 0.5, 0.5, 0.5, 0.0, 0.5, 0.0, 0.5, 0.5, 0.6, 0.5, 0.6, 0.0, 0.6, 0.0, 0.6, 0.5, 0.7, 0.5, 0.7, 0.0, 0.7, 0.0, 0.7, 0.5, 0.8, 0.5, 0.8, 0.0, 0.8, 0.0, 0.8, 0.5, 0.9, 0.5, 0.9, 0.0, 0.45, 0.0, 0.45, 0.0, 0.45, 0.0, 0.45, 0.0, 0.5, 0.5, 0.5, 0.5, 0.4, 0.5, 0.4, 0.5, 0.2, 0.0, 0.2, 0.0, 0.2, 0.0, 0.2, 0.0, 0.1, 0.5, 0.1, 0.5, 0.0, 0.5, 0.0, 0.5, 0.4, 0.5, 0.4, 0.5, 0.3, 0.5, 0.3, 0.5, 0.9, 0.0, 0.9, 0.0, 0.9, 0.0, 0.9, 0.0, 0.0, 0.5, 0.0, 0.5, 0.0, 0.0, 0.0, 0.0, 0.3, 0.5, 0.3, 0.5, 0.2, 0.5, 0.2, 0.5, 0.55, 0.0, 0.55, 0.0, 0.55, 0.0, 0.55, 0.0, 1.0, 0.5, 1.0, 0.5, 0.9, 0.5, 0.9, 0.5, 0.4, 0.0, 0.4, 0.0, 0.4, 0.0, 0.4, 0.0, 0.6, 0.0, 0.6, 0.0, 0.6, 0.0, 0.6, 0.0, 0.4, 0.0, 0.4, 0.0, 0.4, 0.0, 0.4, 0.0, 0.0, 0.0, 0.0, 0.0, 0.0, 0.0, 0.0, 0.0, 0.8, 0.0, 0.8, 0.0, 0.8, 0.0, 0.8, 0.0, 0.2, 0.0, 0.2, 0.0, 0.2, 0.0, 0.2, 0.0, 0.9, 0.0, 0.9, 0.0, 0.8992, 0.0, 0.8968, 0.0, 0.8794, 0.0, 0.8655, 0.0, 0.85, 0.0, 0.85, 0.0, 0.8345, 0.0, 0.8206, 0.0, 0.8032, 0.0, 0.8008, 0.0, 0.8, 0.0, 0.8, 0.0, 0.1, 0.0, 0.1, 0.0, 0.1, 0.0, 0.1, 0.0, 0.65, 0.0, 0.65, 0.0, 0.65, 0.0, 0.65, 0.0, 0.1, 0.0, 0.1, 0.0, 0.09918, 0.0, 0.09682, 0.0, 0.07939, 0.0, 0.06545, 0.0, 0.05, 0.0, 0.05, 0.0, 0.03455, 0.0, 0.02061, 0.0, 0.003183, 0.0, 0.0008157, 0.0, 0.0, 0.0, 0.0, 0.0, 0.7, 0.0, 0.7, 0.0, 0.6992, 0.0, 0.6968, 0.0, 0.6794, 0.0, 0.6655, 0.0, 0.65, 0.0, 0.65, 0.0, 0.6345, 0.0, 0.6206, 0.0, 0.6032, 0.0, 0.6008, 0.0, 0.6, 0.0, 0.6, 0.0, 0.05, 0.0, 0.05, 0.0, 0.05, 0.0, 0.05, 0.0, 0.5, 0.0, 0.5, 0.0, 0.4992, 0.0, 0.4968, 0.0, 0.4794, 0.0, 0.4655, 0.0, 0.45, 0.0, 0.45, 0.0, 0.4345, 0.0, 0.4206, 0.0, 0.4032, 0.0, 0.4008, 0.0, 0.4, 0.0, 0.4, 0.0, 0.85, 0.0, 0.85, 0.0, 0.85, 0.0, 0.85, 0.0, 0.3, 0.0, 0.3, 0.0, 0.3, 0.0, 0.3, 0.0, 0.7, 0.0, 0.7, 0.0, 0.7, 0.0, 0.7, 0.0, 0.25, 0.0, 0.25, 0.0, 0.25, 0.0, 0.25, 0.0, 0.3, 0.0, 0.3, 0.0, 0.2992, 0.0, 0.2968, 0.0, 0.2794, 0.0, 0.2655, 0.0, 0.25, 0.0, 0.25, 0.0, 0.2345, 0.0, 0.2206, 0.0, 0.2032, 0.0, 0.2008, 0.0, 0.2, 0.0, 0.2, 0.0, 0.65, 0.0, 0.6345, 0.0, 0.6345, 0.0, 0.65, 0.0, 0.6345, 0.0, 0.6206, 0.0, 0.6206, 0.0, 0.6345, 0.0, 0.6206, 0.0, 0.6032, 0.0, 0.6032, 0.0, 0.6206, 0.0, 0.6032, 0.0, 0.6008, 0.0, 0.6008, 0.0, 0.6032, 0.0, 0.6008, 0.0, 0.6, 0.0, 0.6, 0.0, 0.6008, 0.0, 0.4, 0.0, 0.4008, 0.0, 0.4008, 0.0, 0.4, 0.0, 0.4008, 0.0, 0.4032, 0.0, 0.4032, 0.0, 0.4008, 0.0, 0.4032, 0.0, 0.4206, 0.0, 0.4206, 0.0, 0.4032, 0.0, 0.4206, 0.0, 0.4345, 0.0, 0.4345, 0.0, 0.4206, 0.0, 0.4345, 0.0, 0.45, 0.0, 0.45, 0.0, 0.4345, 0.0, 0.5, 0.0, 0.4992, 0.0, 0.4992, 0.0, 0.5, 0.0, 0.4992, 0.0, 0.4968, 0.0, 0.4968, 0.0, 0.4992, 0.0, 0.4968, 0.0, 0.4794, 0.0, 0.4794, 0.0, 0.4968, 0.0, 0.4794, 0.0, 0.4655, 0.0, 0.4655, 0.0, 0.4794, 0.0, 0.4655, 0.0, 0.45, 0.0, 0.45, 0.0, 0.4655, 0.0, 0.7, 0.0, 0.6992, 0.0, 0.6992, 0.0, 0.7, 0.0, 0.6992, 0.0, 0.6968, 0.0, 0.6968, 0.0, 0.6992, 0.0, 0.6968, 0.0, 0.6794, 0.0, 0.6794, 0.0, 0.6968, 0.0, 0.6794, 0.0, 0.6655, 0.0, 0.6655, 0.0, 0.6794, 0.0, 0.6655, 0.0, 0.65, 0.0, 0.65, 0.0, 0.6655, 0.0, 0.85, 0.0, 0.8345, 0.0, 0.8345, 0.0, 0.85, 0.0, 0.8345, 0.0, 0.8206, 0.0, 0.8206, 0.0, 0.8345, 0.0, 0.8206, 0.0, 0.8032, 0.0, 0.8032, 0.0, 0.8206, 0.0, 0.8032, 0.0, 0.8008, 0.0, 0.8008, 0.0, 0.8032, 0.0, 0.8008, 0.0, 0.8, 0.0, 0.8, 0.0, 0.8008, 0.0, 0.1, 0.0, 0.09918, 0.0, 0.09918, 0.0, 0.1, 0.0, 0.09918, 0.0, 0.09682, 0.0, 0.09682, 0.0, 0.09918, 0.0, 0.09682, 0.0, 0.07939, 0.0, 0.07939, 0.0, 0.09682, 0.0, 0.07939, 0.0, 0.06545, 0.0, 0.06545, 0.0, 0.07939, 0.0, 0.06545, 0.0, 0.05, 0.0, 0.05, 0.0, 0.06545, 0.0, 0.0, 0.0, 0.0008157, 0.0, 0.0008157, 0.0, 0.0, 0.0, 0.0008157, 0.0, 0.003183, 0.0, 0.003183, 0.0, 0.0008157, 0.0, 0.003183, 0.0, 0.02061, 0.0, 0.02061, 0.0, 0.003183, 0.0, 0.02061, 0.0, 0.03455, 0.0, 0.03455, 0.0, 0.02061, 0.0, 0.03455, 0.0, 0.05, 0.0, 0.05, 0.0, 0.03455, 0.0, 0.9, 0.0, 0.8992, 0.0, 0.8992, 0.0, 0.9, 0.0, 0.8992, 0.0, 0.8968, 0.0, 0.8968, 0.0, 0.8992, 0.0, 0.8968, 0.0, 0.8794, 0.0, 0.8794, 0.0, 0.8968, 0.0, 0.8794, 0.0, 0.8655, 0.0, 0.8655, 0.0, 0.8794, 0.0, 0.8655, 0.0, 0.85, 0.0, 0.85, 0.0, 0.8655, 0.0, 0.25, 0.0, 0.2345, 0.0, 0.2345, 0.0, 0.25, 0.0, 0.2345, 0.0, 0.2206, 0.0, 0.2206, 0.0, 0.2345, 0.0, 0.2206, 0.0, 0.2032, 0.0, 0.2032, 0.0, 0.2206, 0.0, 0.2032, 0.0, 0.2008, 0.0, 0.2008, 0.0, 0.2032, 0.0, 0.2008, 0.0, 0.2, 0.0, 0.2, 0.0, 0.2008, 0.0, 0.3, 0.0, 0.2992, 0.0, 0.2992, 0.0, 0.3, 0.0, 0.2992, 0.0, 0.2968, 0.0, 0.2968, 0.0, 0.2992, 0.0, 0.2968, 0.0, 0.2794, 0.0, 0.2794, 0.0, 0.2968, 0.0, 0.2794, 0.0, 0.2655, 0.0, 0.2655, 0.0, 0.2794, 0.0, 0.2655, 0.0, 0.25, 0.0, 0.25, 0.0, 0.2655, 0.0, 0.7, 0.0, 0.7, 0.0, 0.7, 0.0, 0.7, 0.0, 0.5, 0.0, 0.5, 0.0, 0.5, 0.0, 0.5, 0.0, 0.1, 0.0, 0.1, 0.0, 0.1, 0.0, 0.1, 0.0, 0.3, 0.0, 0.3, 0.0, 0.3, 0.0, 0.3, 0.0, 0.9, 0.0, 0.9, 0.0, 0.9, 0.0, 0.9, 0.0, 1.0, 0.0, 1.0, 0.0, 1.0, 0.0, 1.0, 0.0, 0.2, 0.0, 0.2, 0.0, 0.1992, 0.0, 0.1968, 0.0, 0.1794, 0.0, 0.1655, 0.0, 0.15, 0.0, 0.15, 0.0, 0.1345, 0.0, 0.1206, 0.0, 0.1032, 0.0, 0.1008, 0.0, 0.1, 0.0, 0.1, 0.0, 0.75, 0.0, 0.75, 0.0, 0.75, 0.0, 0.75, 0.0, 0.4, 0.0, 0.4, 0.0, 0.3992, 0.0, 0.3968, 0.0, 0.3794, 0.0, 0.3655, 0.0, 0.35, 0.0, 0.35, 0.0, 0.3345, 0.0, 0.3206, 0.0, 0.3032, 0.0, 0.3008, 0.0, 0.3, 0.0, 0.3, 0.0, 0.8, 0.0, 0.8, 0.0, 0.8, 0.0, 0.8, 0.0, 0.15, 0.0, 0.15, 0.0, 0.15, 0.0, 0.15, 0.0, 0.6, 0.0, 0.6, 0.0, 0.5992, 0.0, 0.5968, 0.0, 0.5794, 0.0, 0.5655, 0.0, 0.55, 0.0, 0.55, 0.0, 0.5345, 0.0, 0.5206, 0.0, 0.5032, 0.0, 0.5008, 0.0, 0.5, 0.0, 0.5, 0.0, 0.35, 0.0, 0.35, 0.0, 0.35, 0.0, 0.35, 0.0, 0.8, 0.0, 0.8, 0.0, 0.7992, 0.0, 0.7968, 0.0, 0.7794, 0.0, 0.7655, 0.0, 0.75, 0.0, 0.75, 0.0, 0.7345, 0.0, 0.7206, 0.0, 0.7032, 0.0, 0.7008, 0.0, 0.7, 0.0, 0.7, 0.0, 0.95, 0.0, 0.95, 0.0, 0.95, 0.0, 0.95, 0.0, 0.6, 0.0, 0.5992, 0.0, 0.5992, 0.0, 0.6, 0.0, 0.5992, 0.0, 0.5968, 0.0, 0.5968, 0.0, 0.5992, 0.0, 0.5968, 0.0, 0.5794, 0.0, 0.5794, 0.0, 0.5968, 0.0, 0.5794, 0.0, 0.5655, 0.0, 0.5655, 0.0, 0.5794, 0.0, 0.5655, 0.0, 0.55, 0.0, 0.55, 0.0, 0.5655, 0.0, 0.35, 0.0, 0.3655, 0.0, 0.3655, 0.0, 0.35, 0.0, 0.3655, 0.0, 0.3794, 0.0, 0.3794, 0.0, 0.3655, 0.0, 0.3794, 0.0, 0.3968, 0.0, 0.3968, 0.0, 0.3794, 0.0, 0.3968, 0.0, 0.3992, 0.0, 0.3992, 0.0, 0.3968, 0.0, 0.3992, 0.0, 0.4, 0.0, 0.4, 0.0, 0.3992, 0.0, 0.55, 0.0, 0.5345, 0.0, 0.5345, 0.0, 0.55, 0.0, 0.5345, 0.0, 0.5206, 0.0, 0.5206, 0.0, 0.5345, 0.0, 0.5206, 0.0, 0.5032, 0.0, 0.5032, 0.0, 0.5206, 0.0, 0.5032, 0.0, 0.5008, 0.0, 0.5008, 0.0, 0.5032, 0.0, 0.5008, 0.0, 0.5, 0.0, 0.5, 0.0, 0.5008, 0.0, 0.95, 0.0, 0.9655, 0.0, 0.9655, 0.0, 0.95, 0.0, 0.9655, 0.0, 0.9794, 0.0, 0.9794, 0.0, 0.9655, 0.0, 0.9794, 0.0, 0.9968, 0.0, 0.9968, 0.0, 0.9794, 0.0, 0.9968, 0.0, 0.9992, 0.0, 0.9992, 0.0, 0.9968, 0.0, 0.9992, 0.0, 1.0, 0.0, 1.0, 0.0, 0.9992, 0.0, 0.75, 0.0, 0.7345, 0.0, 0.7345, 0.0, 0.75, 0.0, 0.7345, 0.0, 0.7206, 0.0, 0.7206, 0.0, 0.7345, 0.0, 0.7206, 0.0, 0.7032, 0.0, 0.7032, 0.0, 0.7206, 0.0, 0.7032, 0.0, 0.7008, 0.0, 0.7008, 0.0, 0.7032, 0.0, 0.7008, 0.0, 0.7, 0.0, 0.7, 0.0, 0.7008, 0.0, 0.8, 0.0, 0.7992, 0.0, 0.7992, 0.0, 0.8, 0.0, 0.7992, 0.0, 0.7968, 0.0, 0.7968, 0.0, 0.7992, 0.0, 0.7968, 0.0, 0.7794, 0.0, 0.7794, 0.0, 0.7968, 0.0, 0.7794, 0.0, 0.7655, 0.0, 0.7655, 0.0, 0.7794, 0.0, 0.7655, 0.0, 0.75, 0.0, 0.75, 0.0, 0.7655, 0.0, 0.15, 0.0, 0.1345, 0.0, 0.1345, 0.0, 0.15, 0.0, 0.1345, 0.0, 0.1206, 0.0, 0.1206, 0.0, 0.1345, 0.0, 0.1206, 0.0, 0.1032, 0.0, 0.1032, 0.0, 0.1206, 0.0, 0.1032, 0.0, 0.1008, 0.0, 0.1008, 0.0, 0.1032, 0.0, 0.1008, 0.0, 0.1, 0.0, 0.1, 0.0, 0.1008, 0.0, 0.95, 0.0, 0.9345, 0.0, 0.9345, 0.0, 0.95, 0.0, 0.9345, 0.0, 0.9206, 0.0, 0.9206, 0.0, 0.9345, 0.0, 0.9206, 0.0, 0.9032, 0.0, 0.9032, 0.0, 0.9206, 0.0, 0.9032, 0.0, 0.9008, 0.0, 0.9008, 0.0, 0.9032, 0.0, 0.9008, 0.0, 0.9, 0.0, 0.9, 0.0, 0.9008, 0.0, 0.2, 0.0, 0.1992, 0.0, 0.1992, 0.0, 0.2, 0.0, 0.1992, 0.0, 0.1968, 0.0, 0.1968, 0.0, 0.1992, 0.0, 0.1968, 0.0, 0.1794, 0.0, 0.1794, 0.0, 0.1968, 0.0, 0.1794, 0.0, 0.1655, 0.0, 0.1655, 0.0, 0.1794, 0.0, 0.1655, 0.0, 0.15, 0.0, 0.15, 0.0, 0.1655, 0.0, 0.35, 0.0, 0.3345, 0.0, 0.3345, 0.0, 0.35, 0.0, 0.3345, 0.0, 0.3206, 0.0, 0.3206, 0.0, 0.3345, 0.0, 0.3206, 0.0, 0.3032, 0.0, 0.3032, 0.0, 0.3206, 0.0, 0.3032, 0.0, 0.3008, 0.0, 0.3008, 0.0, 0.3032, 0.0, 0.3008, 0.0, 0.3, 0.0, 0.3, 0.0, 0.3008, 0.0, 0.0, 0.0, 0.0, 1.0, 1.0, 1.0, 1.0, 0.0, 0.0, 0.0, 1.0, 0.0, 1.0, 0.0, 0.0, 0.0, 1.0, 1.0, 1.0, 1.0, 1.0, 1.0, 1.0, 1.0, 0.0, 0.0, 0.0, 0.0, 0.0, 0.0, 0.0, 0.0, 0.0, 1.0, 0.0, 1.0, 0.0, 1.0, 0.0, 1.0, 1.0, 1.0, 1.0, 1.0, 1.0, 1.0, 1.0, 1.0, 1.0, 0.0, 1.0, 1.0, 1.0, 1.0, 1.0, 0.0, 0.0, 1.0, 0.0, 0.0, 0.0, 0.0, 0.0, 1.0, 1.0, 1.0, 0.0, 1.0, 0.0, 1.0, 1.0, 1.0, 0.0, 0.0, 0.0, 0.0, 0.0, 0.0, 0.0, 0.0, 1.0, 0.0, 1.0, 1.0, 1.0, 1.0, 1.0, 0.0, 0.0, 1.0, 0.0, 1.0, 0.0, 1.0, 0.0, 1.0, 0.0, 1.0, 0.0, 0.0, 0.0, 0.0, 0.0, 1.0, 1.0, 0.0, 1.0, 0.0, 1.0, 0.0, 1.0, 0.0, 0.0, 0.0, 1.0, 0.0, 1.0, 1.0, 0.0, 1.0, 1.0, 1.0, 1.0, 0.0, 1.0, 0.0, 1.0, 1.0, 0.0, 0.0, 0.0, 1.0, 0.0, 1.0, 0.0, 0.0, 0.0, 1.0, 0.0, 1.0, 0.0, 1.0, 0.0, 1.0, 0.0, 1.0, 0.0, 0.0, 0.0, 0.0, 0.0, 1.0, 1.0, 0.0, 1.0, 1.0, 1.0, 1.0, 1.0, 0.0, 1.0, 0.0, 1.0, 0.0, 1.0, 0.0, 1.0, 0.0, 1.0, 1.0, 1.0, 1.0, 1.0, 1.0, 1.0, 1.0, 1.0, 1.0, 0.0, 1.0, 0.0, 1.0, 1.0, 1.0, 0.0, 0.0, 1.0, 0.0, 1.0, 0.0, 0.0, 0.0, 1.0, 0.0, 1.0, 0.0, 1.0, 0.0, 1.0, 0.0, 0.0, 1.0, 1.0, 1.0, 1.0, 1.0, 0.0, 1.0, 1.0, 0.0, 0.0, 0.0, 0.0, 0.0, 1.0, 0.0, 1.0, 1.0, 0.0, 1.0, 0.0, 1.0, 1.0, 1.0, 0.0, 0.0, 1.0, 0.0, 1.0, 0.0, 0.0, 0.0, 0.0, 0.0, 0.0, 0.0, 0.0, 0.0, 0.0, 0.0, 0.375, 0.0, 0.625, 0.0, 0.625, 0.25, 0.375, 0.25, 0.375, 0.25, 0.625, 0.25, 0.625, 0.5, 0.375, 0.5, 0.375, 0.5, 0.625, 0.5, 0.625, 0.75, 0.375, 0.75, 0.375, 0.75, 0.625, 0.75, 0.625, 1.0, 0.375, 1.0, 0.125, 0.5, 0.375, 0.5, 0.375, 0.75, 0.125, 0.75, 0.625, 0.5, 0.875, 0.5, 0.875, 0.75, 0.625, 0.75])
me_plane.materials.append(mat_building)
me_plane.materials.append(mat_material_001)
me_plane.materials.append(mat_material_002)
me_plane.materials.append(mat_material_003)
me_plane.materials.append(mat_material_004)
me_plane.update()
me_plane_005 = bpy.data.meshes.new('Plane.005')
me_plane_005.from_pydata([(-1.0, -1.0, 0.0), (1.0, -1.0, 0.0), (-1.0, 1.0, 0.0), (1.0, 1.0, 0.0)], [], [(0, 1, 3, 2)])
_uv = me_plane_005.uv_layers.new(name='UVMap')
_uv.uv.foreach_set('vector', [0.0, 0.0, 1.0, 0.0, 1.0, 1.0, 0.0, 1.0])
me_plane_005.update()

# ---- curves / text
txt_text = bpy.data.curves.new('Text', 'FONT')
txt_text.dimensions = '2D'
txt_text.body = 'STORE'
txt_text.materials.append(mat_material_003)
txt_text.extrude = 0.06
txt_text.align_x = 'CENTER'
txt_text.align_y = 'CENTER'

# ---- objects
ob_camera = bpy.data.objects.new('Camera', cam_camera_001)
ob_plane = bpy.data.objects.new('Plane', me_plane)
ob_lineart = bpy.data.objects.new('LineArt', None)
ob_plane_001 = bpy.data.objects.new('Plane.001', me_plane_005)
ob_text = bpy.data.objects.new('Text', txt_text)

# ---- transforms, parenting, visibility, modifiers, constraints
ob_camera.location = (-11.84, -31.14, 18.41)
ob_camera.rotation_euler = (1.18, 1.005e-06, -0.356)
ob_plane.location = (0.0, 0.0, 0.0)
ob_lineart.location = (-2.196, -3.044, 2.609)
ob_lineart.empty_image_offset = (0.0, 0.0)
ob_lineart.color = (0.0, 0.0, 0.0, 1.0)
ob_lineart.show_in_front = True
_m = ob_lineart.modifiers.new('Line Art', 'LINEART')
_m.show_render = True
_m.source_type = 'OBJECT'
_m.source_object = ob_plane
_m.use_contour = True
_m.use_loose = True
_m.use_crease = True
_m.use_edge_mark = True
_m.use_intersection = True
_m.target_layer = 'Lines'
_m.target_material = mat_black_001
_m.radius = 0.0125
ob_plane_001.location = (0.0, 0.0, 0.0)
ob_plane_001.scale = (81.88, 81.88, 81.88)
ob_text.location = (-0.006208, -0.06046, 10.13)
ob_text.rotation_euler = (1.571, -0.0, 0.0)

# ---- collection membership
col_collection.objects.link(ob_camera)
col_collection.objects.link(ob_plane)
col_collection.objects.link(ob_lineart)
col_collection.objects.link(ob_plane_001)
col_collection.objects.link(ob_text)

# ---- scene / render settings (as saved in the file)
scene.camera = ob_camera
scene.frame_start = 1; scene.frame_end = 250; scene.frame_set(1)
scene.render.engine = 'BLENDER_EEVEE_NEXT'
scene.cycles.sampling_pattern = 'TABULATED_SOBOL'
scene.view_settings.view_transform = 'Filmic'
bpy.context.view_layer.update()

# ---- added for rendering (the .blend has no usable light): sun
light_auto_sun = bpy.data.lights.new('AutoSun', 'SUN')
light_auto_sun.energy = 3.0
light_auto_sun.angle = 0.0523599
ob_auto_sun = bpy.data.objects.new('AutoSun', light_auto_sun)
scene.collection.objects.link(ob_auto_sun)
ob_auto_sun.rotation_euler = (0.872665, 0.174533, 0.523599)
bpy.context.view_layer.update()
